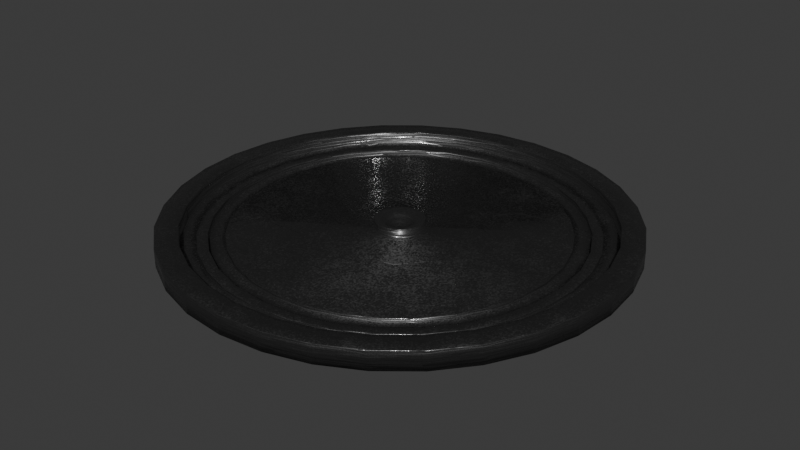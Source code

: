# Source: Exit_Pedastal.blend  (saved by Blender 4.1.24; exported with 4.5.12 LTS)
import bpy
from mathutils import Matrix  # noqa: F401  (used for matrix-valued properties, if any)

bpy.ops.wm.read_factory_settings(use_empty=True)
scene = bpy.context.scene
scene.name = 'Scene'

# ---- collections
col_collection = bpy.data.collections.new('Collection'); scene.collection.children.link(col_collection)

# ---- materials (node trees are filled in below, after node groups)
mat_metal = bpy.data.materials.new('metal')
mat_metal.use_transparent_shadow = False

# ---- material node trees
mat_metal.use_nodes = True; mat_metal.node_tree.nodes.clear()
_N = mat_metal.node_tree.nodes; _L = mat_metal.node_tree.links
n0 = _N.new('ShaderNodeBsdfPrincipled'); n0.name = 'Principled BSDF'; n0.location = (10, 300)
n0.distribution = 'GGX'
n0.subsurface_method = 'BURLEY'
n0.inputs[0].default_value = (0.06301, 0.06301, 0.06301, 1.0)
n0.inputs[1].default_value = 0.8
n0.inputs[3].default_value = 1.45
n0.inputs[13].default_value = 0.8
n0.inputs[27].default_value = (0.0, 0.0, 0.0, 1.0)
n0.inputs[28].default_value = 1.0
n1 = _N.new('ShaderNodeOutputMaterial'); n1.name = 'Material Output'; n1.location = (300, 300)
n2 = _N.new('ShaderNodeBump'); n2.name = 'Bump'; n2.location = (-175, -196)
n2.invert = True
n2.inputs[0].default_value = 0.15
n2.inputs[1].default_value = 1.0
n2.inputs[2].default_value = 1.0
n3 = _N.new('ShaderNodeTexVoronoi'); n3.name = 'Voronoi Texture'; n3.location = (-629, -194)
n3.inputs[2].default_value = 8.0
n4 = _N.new('ShaderNodeValToRGB'); n4.name = 'ColorRamp'; n4.location = (-455, -191)
while len(n4.color_ramp.elements) > 1: n4.color_ramp.elements.remove(n4.color_ramp.elements[-1])
n4.color_ramp.elements[0].position = 0.0; n4.color_ramp.elements[0].color = (0.0, 0.0, 0.0, 1.0)
_e = n4.color_ramp.elements.new(1.0); _e.color = (1.0, 1.0, 1.0, 1.0)
n5 = _N.new('ShaderNodeTexNoise'); n5.name = 'Noise Texture'; n5.location = (-649, 371)
n5.inputs[2].default_value = 15.0
n6 = _N.new('ShaderNodeMix'); n6.name = 'Mix'; n6.location = (-455, 175)
n6.data_type = 'RGBA'
n7 = _N.new('ShaderNodeTexVoronoi'); n7.name = 'Voronoi Texture.001'; n7.location = (-653, 134)
n7.inputs[2].default_value = 350.0
n8 = _N.new('ShaderNodeValToRGB'); n8.name = 'ColorRamp.001'; n8.location = (-285, 178)
while len(n8.color_ramp.elements) > 1: n8.color_ramp.elements.remove(n8.color_ramp.elements[-1])
n8.color_ramp.elements[0].position = 0.2091; n8.color_ramp.elements[0].color = (0.0, 0.0, 0.0, 1.0)
_e = n8.color_ramp.elements.new(1.0); _e.color = (1.0, 1.0, 1.0, 1.0)
_L.new(n0.outputs[0], n1.inputs[0])
_L.new(n3.outputs[1], n4.inputs[0])
_L.new(n4.outputs[0], n2.inputs[3])
_L.new(n2.outputs[0], n0.inputs[5])
_L.new(n5.outputs[1], n6.inputs[6])
_L.new(n7.outputs[1], n6.inputs[7])
_L.new(n6.outputs[2], n8.inputs[0])
_L.new(n8.outputs[0], n0.inputs[2])
n1.is_active_output = True

# ---- world
world_world = bpy.data.worlds.new('World'); scene.world = world_world
world_world.use_nodes = True; world_world.node_tree.nodes.clear()
_N = world_world.node_tree.nodes; _L = world_world.node_tree.links
n0 = _N.new('ShaderNodeOutputWorld'); n0.name = 'World Output'; n0.location = (300, 300)
n1 = _N.new('ShaderNodeBackground'); n1.name = 'Background'; n1.location = (10, 300)
n1.inputs[0].default_value = (0.05088, 0.05088, 0.05088, 1.0)
_L.new(n1.outputs[0], n0.inputs[0])
n0.is_active_output = True
world_world.color = (0.05088, 0.05088, 0.05088)
world_world.use_sun_shadow = False
world_world.sun_shadow_jitter_overblur = 0.0

# ---- meshes
me_cylinder_001 = bpy.data.meshes.new('Cylinder.001')
me_cylinder_001.from_pydata([(7.451e-09, 1.5, -2.98e-08), (0.2926, 1.471, -2.98e-08), (0.574, 1.386, -2.98e-08), (0.8334, 1.247, -2.98e-08), (1.061, 1.061, -2.98e-08), (1.247, 0.8334, -2.98e-08), (1.386, 0.574, -2.98e-08), (1.471, 0.2926, -2.98e-08), (1.5, -2.98e-08, -2.98e-08), (1.471, -0.2926, -2.98e-08), (1.386, -0.574, -2.98e-08), (1.247, -0.8334, -2.98e-08), (1.061, -1.061, -2.98e-08), (0.8334, -1.247, -2.98e-08), (0.574, -1.386, -2.98e-08), (0.2926, -1.471, -2.98e-08), (7.451e-09, -1.5, -2.98e-08), (-0.2926, -1.471, -2.98e-08), (-0.574, -1.386, -2.98e-08), (-0.8334, -1.247, -2.98e-08), (-1.061, -1.061, -2.98e-08), (-1.247, -0.8334, -2.98e-08), (-1.386, -0.574, -2.98e-08), (-1.471, -0.2926, -2.98e-08), (-1.5, -2.98e-08, -2.98e-08), (-1.471, 0.2926, -2.98e-08), (-1.386, 0.574, -2.98e-08), (-1.247, 0.8334, -2.98e-08), (-1.061, 1.061, -2.98e-08), (-0.8334, 1.247, -2.98e-08), (-0.574, 1.386, -2.98e-08), (-0.2926, 1.471, -2.98e-08), (6.714e-09, 1.352, 0.03448), (0.2637, 1.326, 0.03448), (0.5172, 1.249, 0.03448), (0.7509, 1.124, 0.03448), (0.9557, 0.9557, 0.03448), (1.124, 0.7509, 0.03448), (1.249, 0.5172, 0.03448), (1.326, 0.2637, 0.03448), (1.352, -2.685e-08, 0.03448), (1.326, -0.2637, 0.03448), (1.249, -0.5172, 0.03448), (1.124, -0.7509, 0.03448), (0.9557, -0.9557, 0.03448), (0.7509, -1.124, 0.03448), (0.5172, -1.249, 0.03448), (0.2637, -1.326, 0.03448), (6.714e-09, -1.352, 0.03448), (-0.2637, -1.326, 0.03448), (-0.5172, -1.249, 0.03448), (-0.7509, -1.124, 0.03448), (-0.9557, -0.9557, 0.03448), (-1.124, -0.7509, 0.03448), (-1.249, -0.5172, 0.03448), (-1.326, -0.2637, 0.03448), (-1.352, -2.685e-08, 0.03448), (-1.326, 0.2637, 0.03448), (-1.249, 0.5172, 0.03448), (-1.124, 0.7509, 0.03448), (-0.9557, 0.9557, 0.03448), (-0.7509, 1.124, 0.03448), (-0.5172, 1.249, 0.03448), (-0.2637, 1.326, 0.03448), (4.845e-09, 1.252, 0.03448), (0.2442, 1.228, 0.03448), (0.4791, 1.157, 0.03448), (0.6955, 1.041, 0.03448), (0.8853, 0.8853, 0.03448), (1.041, 0.6955, 0.03448), (1.157, 0.4791, 0.03448), (1.228, 0.2442, 0.03448), (1.252, -2.707e-08, 0.03448), (1.228, -0.2442, 0.03448), (1.157, -0.4791, 0.03448), (1.041, -0.6955, 0.03448), (0.8853, -0.8853, 0.03448), (0.6955, -1.041, 0.03448), (0.4791, -1.157, 0.03448), (0.2442, -1.228, 0.03448), (4.845e-09, -1.252, 0.03448), (-0.2442, -1.228, 0.03448), (-0.4791, -1.157, 0.03448), (-0.6955, -1.041, 0.03448), (-0.8853, -0.8853, 0.03448), (-1.041, -0.6955, 0.03448), (-1.157, -0.4791, 0.03448), (-1.228, -0.2442, 0.03448), (-1.252, -2.707e-08, 0.03448), (-1.228, 0.2442, 0.03448), (-1.157, 0.4791, 0.03448), (-1.041, 0.6955, 0.03448), (-0.8853, 0.8853, 0.03448), (-0.6955, 1.041, 0.03448), (-0.4791, 1.157, 0.03448), (-0.2442, 1.228, 0.03448), (4.541e-09, 1.18, 0.02551), (0.2303, 1.158, 0.02551), (0.4517, 1.091, 0.02551), (0.6558, 0.9814, 0.02551), (0.8347, 0.8347, 0.02551), (0.9814, 0.6558, 0.02551), (1.091, 0.4517, 0.02551), (1.158, 0.2303, 0.02551), (1.18, -2.68e-08, 0.02551), (1.158, -0.2303, 0.02551), (1.091, -0.4517, 0.02551), (0.9814, -0.6558, 0.02551), (0.8347, -0.8347, 0.02551), (0.6558, -0.9814, 0.02551), (0.4517, -1.091, 0.02551), (0.2303, -1.158, 0.02551), (4.541e-09, -1.18, 0.02551), (-0.2303, -1.158, 0.02551), (-0.4517, -1.091, 0.02551), (-0.6558, -0.9814, 0.02551), (-0.8347, -0.8347, 0.02551), (-0.9814, -0.6558, 0.02551), (-1.091, -0.4517, 0.02551), (-1.158, -0.2303, 0.02551), (-1.18, -2.68e-08, 0.02551), (-1.158, 0.2303, 0.02551), (-1.091, 0.4517, 0.02551), (-0.9814, 0.6558, 0.02551), (-0.8347, 0.8347, 0.02551), (-0.6558, 0.9814, 0.02551), (-0.4517, 1.091, 0.02551), (-0.2303, 1.158, 0.02551), (3.907e-09, 1.078, 0.02551), (0.2104, 1.058, 0.02551), (0.4126, 0.9962, 0.02551), (0.5991, 0.8966, 0.02551), (0.7625, 0.7625, 0.02551), (0.8966, 0.5991, 0.02551), (0.9962, 0.4126, 0.02551), (1.058, 0.2104, 0.02551), (1.078, -2.706e-08, 0.02551), (1.058, -0.2104, 0.02551), (0.9962, -0.4126, 0.02551), (0.8966, -0.5991, 0.02551), (0.7625, -0.7625, 0.02551), (0.5991, -0.8966, 0.02551), (0.4126, -0.9962, 0.02551), (0.2104, -1.058, 0.02551), (3.907e-09, -1.078, 0.02551), (-0.2104, -1.058, 0.02551), (-0.4126, -0.9962, 0.02551), (-0.5991, -0.8966, 0.02551), (-0.7625, -0.7625, 0.02551), (-0.8966, -0.5991, 0.02551), (-0.9962, -0.4126, 0.02551), (-1.058, -0.2104, 0.02551), (-1.078, -2.706e-08, 0.02551), (-1.058, 0.2104, 0.02551), (-0.9962, 0.4126, 0.02551), (-0.8966, 0.5991, 0.02551), (-0.7625, 0.7625, 0.02551), (-0.5991, 0.8966, 0.02551), (-0.4126, 0.9962, 0.02551), (-0.2104, 1.058, 0.02551), (-8.523e-09, 0.1614, 0.05192), (0.03148, 0.1583, 0.05192), (0.06175, 0.1491, 0.05192), (0.08965, 0.1342, 0.05192), (0.1141, 0.1141, 0.05192), (0.1342, 0.08965, 0.05192), (0.1491, 0.06175, 0.05192), (0.1583, 0.03148, 0.05192), (0.1614, -2.939e-08, 0.05192), (0.1583, -0.03148, 0.05192), (0.1491, -0.06175, 0.05192), (0.1342, -0.08965, 0.05192), (0.1141, -0.1141, 0.05192), (0.08965, -0.1342, 0.05192), (0.06175, -0.1491, 0.05192), (0.03148, -0.1583, 0.05192), (-8.523e-09, -0.1614, 0.05192), (-0.03148, -0.1583, 0.05192), (-0.06175, -0.1491, 0.05192), (-0.08965, -0.1342, 0.05192), (-0.1141, -0.1141, 0.05192), (-0.1342, -0.08965, 0.05192), (-0.1491, -0.06175, 0.05192), (-0.1583, -0.03148, 0.05192), (-0.1614, -2.939e-08, 0.05192), (-0.1583, 0.03148, 0.05192), (-0.1491, 0.06175, 0.05192), (-0.1342, 0.08965, 0.05192), (-0.1141, 0.1141, 0.05192), (-0.08965, 0.1342, 0.05192), (-0.06175, 0.1491, 0.05192), (-0.03148, 0.1583, 0.05192), (-1.007e-08, 0.09173, 0.09434), (0.01789, 0.08996, 0.09434), (0.0351, 0.08474, 0.09434), (0.05096, 0.07627, 0.09434), (0.06486, 0.06486, 0.09434), (0.07627, 0.05096, 0.09434), (0.08474, 0.0351, 0.09434), (0.08996, 0.01789, 0.09434), (0.09173, -2.957e-08, 0.09434), (0.08996, -0.01789, 0.09434), (0.08474, -0.0351, 0.09434), (0.07627, -0.05096, 0.09434), (0.06486, -0.06486, 0.09434), (0.05096, -0.07627, 0.09434), (0.0351, -0.08474, 0.09434), (0.01789, -0.08996, 0.09434), (-1.007e-08, -0.09173, 0.09434), (-0.01789, -0.08996, 0.09434), (-0.0351, -0.08474, 0.09434), (-0.05096, -0.07627, 0.09434), (-0.06486, -0.06486, 0.09434), (-0.07627, -0.05096, 0.09434), (-0.08474, -0.0351, 0.09434), (-0.08996, -0.01789, 0.09434), (-0.09173, -2.957e-08, 0.09434), (-0.08996, 0.01789, 0.09434), (-0.08474, 0.0351, 0.09434), (-0.07627, 0.05096, 0.09434), (-0.06486, 0.06486, 0.09434), (-0.05096, 0.07627, 0.09434), (-0.0351, 0.08474, 0.09434), (-0.01789, 0.08996, 0.09434), (-1.137e-08, 0.03927, 0.05774), (0.007662, 0.03852, 0.05774), (0.01503, 0.03628, 0.05774), (0.02182, 0.03265, 0.05774), (0.02777, 0.02777, 0.05774), (0.03265, 0.02182, 0.05774), (0.03628, 0.01503, 0.05774), (0.03852, 0.007661, 0.05774), (0.03927, -3.037e-08, 0.05774), (0.03852, -0.007662, 0.05774), (0.03628, -0.01503, 0.05774), (0.03265, -0.02182, 0.05774), (0.02777, -0.02777, 0.05774), (0.02182, -0.03265, 0.05774), (0.01503, -0.03628, 0.05774), (0.007662, -0.03852, 0.05774), (-1.137e-08, -0.03927, 0.05774), (-0.007662, -0.03852, 0.05774), (-0.01503, -0.03628, 0.05774), (-0.02182, -0.03265, 0.05774), (-0.02777, -0.02777, 0.05774), (-0.03265, -0.02182, 0.05774), (-0.03628, -0.01503, 0.05774), (-0.03852, -0.007662, 0.05774), (-0.03927, -3.037e-08, 0.05774), (-0.03852, 0.007661, 0.05774), (-0.03628, 0.01503, 0.05774), (-0.03265, 0.02182, 0.05774), (-0.02777, 0.02777, 0.05774), (-0.02182, 0.03265, 0.05774), (-0.01503, 0.03628, 0.05774), (-0.007662, 0.03852, 0.05774), (-8.523e-09, 0.1614, 0.1115), (-8.621e-09, 0.1569, 0.1147), (0.03062, 0.1539, 0.1147), (0.03148, 0.1583, 0.1115), (0.06006, 0.145, 0.1147), (0.06175, 0.1491, 0.1115), (0.08719, 0.1305, 0.1147), (0.08965, 0.1342, 0.1115), (0.111, 0.111, 0.1147), (0.1141, 0.1141, 0.1115), (0.1305, 0.08719, 0.1147), (0.1342, 0.08965, 0.1115), (0.1539, 0.03062, 0.1147), (0.1583, 0.03148, 0.1115), (0.1569, -2.94e-08, 0.1147), (0.1614, -2.939e-08, 0.1115), (0.1539, -0.03062, 0.1147), (0.1583, -0.03148, 0.1115), (0.145, -0.06006, 0.1147), (0.1491, -0.06175, 0.1115), (0.1305, -0.08719, 0.1147), (0.1342, -0.08965, 0.1115), (0.111, -0.111, 0.1147), (0.1141, -0.1141, 0.1115), (0.08719, -0.1305, 0.1147), (0.08965, -0.1342, 0.1115), (0.06006, -0.145, 0.1147), (0.06175, -0.1491, 0.1115), (0.03062, -0.1539, 0.1147), (0.03148, -0.1583, 0.1115), (-8.621e-09, -0.1569, 0.1147), (-8.523e-09, -0.1614, 0.1115), (-0.03062, -0.1539, 0.1147), (-0.03148, -0.1583, 0.1115), (-0.08719, -0.1305, 0.1147), (-0.08965, -0.1342, 0.1115), (-0.111, -0.111, 0.1147), (-0.1141, -0.1141, 0.1115), (-0.145, -0.06006, 0.1147), (-0.1491, -0.06175, 0.1115), (-0.1539, -0.03062, 0.1147), (-0.1583, -0.03148, 0.1115), (-0.1569, -2.94e-08, 0.1147), (-0.1614, -2.939e-08, 0.1115), (-0.1539, 0.03062, 0.1147), (-0.1583, 0.03148, 0.1115), (-0.145, 0.06006, 0.1147), (-0.1491, 0.06175, 0.1115), (-0.1305, 0.08719, 0.1147), (-0.1342, 0.08965, 0.1115), (-0.111, 0.111, 0.1147), (-0.1141, 0.1141, 0.1115), (-0.08719, 0.1305, 0.1147), (-0.08965, 0.1342, 0.1115), (-0.06006, 0.145, 0.1147), (-0.06175, 0.1491, 0.1115), (-0.03062, 0.1539, 0.1147), (-0.03148, 0.1583, 0.1115), (7.451e-09, 1.5, 0.1212), (7.429e-09, 1.496, 0.1256), (0.2918, 1.467, 0.1256), (0.2926, 1.471, 0.1212), (0.5723, 1.382, 0.1256), (0.574, 1.386, 0.1212), (0.8309, 1.244, 0.1256), (0.8334, 1.247, 0.1212), (1.058, 1.058, 0.1256), (1.061, 1.061, 0.1212), (1.244, 0.8309, 0.1256), (1.247, 0.8334, 0.1212), (1.382, 0.5723, 0.1256), (1.386, 0.574, 0.1212), (1.467, 0.2918, 0.1256), (1.471, 0.2926, 0.1212), (1.496, -2.971e-08, 0.1256), (1.5, -2.98e-08, 0.1212), (1.467, -0.2918, 0.1256), (1.471, -0.2926, 0.1212), (1.382, -0.5723, 0.1256), (1.386, -0.574, 0.1212), (1.244, -0.8309, 0.1256), (1.247, -0.8334, 0.1212), (1.058, -1.058, 0.1256), (1.061, -1.061, 0.1212), (0.8309, -1.244, 0.1256), (0.8334, -1.247, 0.1212), (0.5723, -1.382, 0.1256), (0.574, -1.386, 0.1212), (0.2918, -1.467, 0.1256), (0.2926, -1.471, 0.1212), (7.429e-09, -1.496, 0.1256), (7.451e-09, -1.5, 0.1212), (-0.2918, -1.467, 0.1256), (-0.2926, -1.471, 0.1212), (-0.5723, -1.382, 0.1256), (-0.574, -1.386, 0.1212), (-0.8309, -1.244, 0.1256), (-0.8334, -1.247, 0.1212), (-1.058, -1.058, 0.1256), (-1.061, -1.061, 0.1212), (-1.244, -0.8309, 0.1256), (-1.247, -0.8334, 0.1212), (-1.382, -0.5723, 0.1256), (-1.386, -0.574, 0.1212), (-1.467, -0.2918, 0.1256), (-1.471, -0.2926, 0.1212), (-1.496, -2.971e-08, 0.1256), (-1.5, -2.98e-08, 0.1212), (-1.382, 0.5723, 0.1256), (-1.386, 0.574, 0.1212), (-1.244, 0.8309, 0.1256), (-1.247, 0.8334, 0.1212), (-1.058, 1.058, 0.1256), (-1.061, 1.061, 0.1212), (-0.8309, 1.244, 0.1256), (-0.8334, 1.247, 0.1212), (-0.5723, 1.382, 0.1256), (-0.574, 1.386, 0.1212), (-0.2918, 1.467, 0.1256), (-0.2926, 1.471, 0.1212), (6.736e-09, 1.356, 0.1256), (6.714e-09, 1.352, 0.1212), (0.2637, 1.326, 0.1212), (0.2646, 1.33, 0.1256), (0.5172, 1.249, 0.1212), (0.5189, 1.253, 0.1256), (0.7509, 1.124, 0.1212), (0.7534, 1.128, 0.1256), (0.9557, 0.9557, 0.1212), (0.9589, 0.9589, 0.1256), (1.124, 0.7509, 0.1212), (1.128, 0.7534, 0.1256), (1.249, 0.5172, 0.1212), (1.253, 0.5189, 0.1256), (1.326, 0.2637, 0.1212), (1.33, 0.2646, 0.1256), (1.352, -2.685e-08, 0.1212), (1.356, -2.694e-08, 0.1256), (1.326, -0.2637, 0.1212), (1.33, -0.2646, 0.1256), (1.249, -0.5172, 0.1212), (1.253, -0.5189, 0.1256), (1.124, -0.7509, 0.1212), (1.128, -0.7534, 0.1256), (0.9557, -0.9557, 0.1212), (0.9589, -0.9589, 0.1256), (0.7509, -1.124, 0.1212), (0.7534, -1.128, 0.1256), (0.5172, -1.249, 0.1212), (0.5189, -1.253, 0.1256), (0.2637, -1.326, 0.1212), (0.2646, -1.33, 0.1256), (-0.2637, -1.326, 0.1212), (-0.2646, -1.33, 0.1256), (-0.5172, -1.249, 0.1212), (-0.5189, -1.253, 0.1256), (-0.7509, -1.124, 0.1212), (-0.7534, -1.128, 0.1256), (-0.9557, -0.9557, 0.1212), (-0.9589, -0.9589, 0.1256), (-1.124, -0.7509, 0.1212), (-1.128, -0.7534, 0.1256), (-1.249, -0.5172, 0.1212), (-1.253, -0.5189, 0.1256), (-1.326, -0.2637, 0.1212), (-1.33, -0.2646, 0.1256), (-1.352, -2.685e-08, 0.1212), (-1.356, -2.694e-08, 0.1256), (-1.326, 0.2637, 0.1212), (-1.33, 0.2646, 0.1256), (-1.249, 0.5172, 0.1212), (-1.253, 0.5189, 0.1256), (-1.124, 0.7509, 0.1212), (-1.128, 0.7534, 0.1256), (-0.9557, 0.9557, 0.1212), (-0.9589, 0.9589, 0.1256), (-0.7509, 1.124, 0.1212), (-0.7534, 1.128, 0.1256), (-0.5172, 1.249, 0.1212), (-0.5189, 1.253, 0.1256), (-0.2637, 1.326, 0.1212), (-0.2646, 1.33, 0.1256), (4.845e-09, 1.252, 0.05921), (4.831e-09, 1.249, 0.0624), (0.2436, 1.225, 0.0624), (0.2442, 1.228, 0.05921), (0.4779, 1.154, 0.0624), (0.4791, 1.157, 0.05921), (0.6938, 1.038, 0.0624), (0.6955, 1.041, 0.05921), (0.883, 0.883, 0.0624), (0.8853, 0.8853, 0.05921), (1.038, 0.6938, 0.0624), (1.041, 0.6955, 0.05921), (1.154, 0.4779, 0.0624), (1.157, 0.4791, 0.05921), (1.225, 0.2436, 0.0624), (1.228, 0.2442, 0.05921), (1.249, -2.706e-08, 0.0624), (1.252, -2.707e-08, 0.05921), (1.225, -0.2436, 0.0624), (1.228, -0.2442, 0.05921), (1.154, -0.4779, 0.0624), (1.157, -0.4791, 0.05921), (1.038, -0.6938, 0.0624), (1.041, -0.6955, 0.05921), (0.883, -0.883, 0.0624), (0.8853, -0.8853, 0.05921), (0.6938, -1.038, 0.0624), (0.6955, -1.041, 0.05921), (0.4779, -1.154, 0.0624), (0.4791, -1.157, 0.05921), (0.2436, -1.225, 0.0624), (0.2442, -1.228, 0.05921), (4.831e-09, -1.249, 0.0624), (4.845e-09, -1.252, 0.05921), (-0.2436, -1.225, 0.0624), (-0.2442, -1.228, 0.05921), (-0.4779, -1.154, 0.0624), (-0.4791, -1.157, 0.05921), (-0.6938, -1.038, 0.0624), (-0.6955, -1.041, 0.05921), (-0.883, -0.883, 0.0624), (-0.8853, -0.8853, 0.05921), (-1.038, -0.6938, 0.0624), (-1.041, -0.6955, 0.05921), (-1.154, -0.4779, 0.0624), (-1.157, -0.4791, 0.05921), (-1.225, -0.2436, 0.0624), (-1.228, -0.2442, 0.05921), (-1.249, -2.706e-08, 0.0624), (-1.252, -2.707e-08, 0.05921), (-1.225, 0.2436, 0.0624), (-1.228, 0.2442, 0.05921), (-1.154, 0.4779, 0.0624), (-1.157, 0.4791, 0.05921), (-1.038, 0.6938, 0.0624), (-1.041, 0.6955, 0.05921), (-0.883, 0.883, 0.0624), (-0.8853, 0.8853, 0.05921), (-0.6938, 1.038, 0.0624), (-0.6955, 1.041, 0.05921), (-0.4779, 1.154, 0.0624), (-0.4791, 1.157, 0.05921), (-0.2436, 1.225, 0.0624), (-0.2442, 1.228, 0.05921), (4.555e-09, 1.184, 0.0624), (4.541e-09, 1.18, 0.05921), (0.2303, 1.158, 0.05921), (0.2309, 1.161, 0.0624), (0.4517, 1.091, 0.05921), (0.4529, 1.093, 0.0624), (0.6558, 0.9814, 0.05921), (0.6576, 0.9841, 0.0624), (0.8347, 0.8347, 0.05921), (0.8369, 0.8369, 0.0624), (0.9814, 0.6558, 0.05921), (0.9841, 0.6576, 0.0624), (1.091, 0.4517, 0.05921), (1.093, 0.4529, 0.0624), (1.158, 0.2303, 0.05921), (1.161, 0.2309, 0.0624), (1.18, -2.68e-08, 0.05921), (1.184, -2.681e-08, 0.0624), (1.158, -0.2303, 0.05921), (1.161, -0.2309, 0.0624), (1.091, -0.4517, 0.05921), (1.093, -0.4529, 0.0624), (0.9814, -0.6558, 0.05921), (0.9841, -0.6576, 0.0624), (0.8347, -0.8347, 0.05921), (0.8369, -0.8369, 0.0624), (0.6558, -0.9814, 0.05921), (0.6576, -0.9841, 0.0624), (0.4517, -1.091, 0.05921), (0.4529, -1.093, 0.0624), (0.2303, -1.158, 0.05921), (0.2309, -1.161, 0.0624), (4.541e-09, -1.18, 0.05921), (4.555e-09, -1.184, 0.0624), (-0.2303, -1.158, 0.05921), (-0.2309, -1.161, 0.0624), (-0.4517, -1.091, 0.05921), (-0.4529, -1.093, 0.0624), (-0.6558, -0.9814, 0.05921), (-0.6576, -0.9841, 0.0624), (-0.8347, -0.8347, 0.05921), (-0.8369, -0.8369, 0.0624), (-0.9814, -0.6558, 0.05921), (-0.9841, -0.6576, 0.0624), (-1.091, -0.4517, 0.05921), (-1.093, -0.4529, 0.0624), (-1.158, -0.2303, 0.05921), (-1.161, -0.2309, 0.0624), (-1.18, -2.68e-08, 0.05921), (-1.184, -2.681e-08, 0.0624), (-1.158, 0.2303, 0.05921), (-1.161, 0.2309, 0.0624), (-1.091, 0.4517, 0.05921), (-1.093, 0.4529, 0.0624), (-0.9814, 0.6558, 0.05921), (-0.9841, 0.6576, 0.0624), (-0.8347, 0.8347, 0.05921), (-0.8369, 0.8369, 0.0624), (-0.6558, 0.9814, 0.05921), (-0.6576, 0.9841, 0.0624), (-0.4517, 1.091, 0.05921), (-0.4529, 1.093, 0.0624), (-0.2303, 1.158, 0.05921), (-0.2309, 1.161, 0.0624), (3.907e-09, 1.078, 0.04741), (3.845e-09, 1.074, 0.05192), (0.2095, 1.053, 0.05192), (0.2104, 1.058, 0.04741), (0.4109, 0.992, 0.05192), (0.4126, 0.9962, 0.04741), (0.5965, 0.8928, 0.05192), (0.5991, 0.8966, 0.04741), (0.7593, 0.7593, 0.05192), (0.7625, 0.7625, 0.04741), (0.992, 0.4109, 0.05192), (0.9962, 0.4126, 0.04741), (1.053, 0.2095, 0.05192), (1.058, 0.2104, 0.04741), (1.074, -2.707e-08, 0.05192), (1.078, -2.706e-08, 0.04741), (1.053, -0.2095, 0.05192), (1.058, -0.2104, 0.04741), (0.992, -0.4109, 0.05192), (0.9962, -0.4126, 0.04741), (0.8928, -0.5965, 0.05192), (0.8966, -0.5991, 0.04741), (0.7593, -0.7593, 0.05192), (0.7625, -0.7625, 0.04741), (0.5965, -0.8928, 0.05192), (0.5991, -0.8966, 0.04741), (0.4109, -0.992, 0.05192), (0.4126, -0.9962, 0.04741), (0.2095, -1.053, 0.05192), (0.2104, -1.058, 0.04741), (3.845e-09, -1.074, 0.05192), (3.907e-09, -1.078, 0.04741), (-0.2095, -1.053, 0.05192), (-0.2104, -1.058, 0.04741), (-0.4109, -0.992, 0.05192), (-0.4126, -0.9962, 0.04741), (-0.5965, -0.8928, 0.05192), (-0.5991, -0.8966, 0.04741), (-0.7593, -0.7593, 0.05192), (-0.7625, -0.7625, 0.04741), (-0.8928, -0.5965, 0.05192), (-0.8966, -0.5991, 0.04741), (-0.992, -0.4109, 0.05192), (-0.9962, -0.4126, 0.04741), (-1.053, -0.2095, 0.05192), (-1.058, -0.2104, 0.04741), (-1.074, -2.707e-08, 0.05192), (-1.078, -2.706e-08, 0.04741), (-1.053, 0.2095, 0.05192), (-1.058, 0.2104, 0.04741), (-0.992, 0.4109, 0.05192), (-0.9962, 0.4126, 0.04741), (-0.8928, 0.5965, 0.05192), (-0.8966, 0.5991, 0.04741), (-0.7593, 0.7593, 0.05192), (-0.7625, 0.7625, 0.04741), (-0.5965, 0.8928, 0.05192), (-0.5991, 0.8966, 0.04741), (-0.4109, 0.992, 0.05192), (-0.4126, 0.9962, 0.04741), (-0.2095, 1.053, 0.05192), (-0.2104, 1.058, 0.04741), (-1.461, 0.3117, 0.1256), (-1.469, 0.271, 0.1256), (-1.446, 0.2877, 0.1256), (-1.473, 0.2719, 0.1212), (-1.465, 0.3126, 0.1212), (-1.471, 0.2926, 0.1004), (-0.006619, -1.351, 0.1212), (0.006619, -1.351, 0.1212), (6.714e-09, -1.352, 0.1146), (0.006619, -1.355, 0.1256), (-0.006619, -1.355, 0.1256), (6.769e-09, -1.363, 0.1256), (0.8962, 0.5901, 0.05192), (0.8882, 0.6022, 0.05192), (0.8868, 0.5925, 0.05192), (0.8919, 0.6047, 0.04741), (0.9, 0.5926, 0.04741), (0.8966, 0.5991, 0.04014), (0.1456, 0.05804, 0.1147), (0.144, 0.06191, 0.1147), (0.1431, 0.05929, 0.1141), (0.1481, 0.06361, 0.1115), (0.1497, 0.05973, 0.1115), (0.1491, 0.06175, 0.1094), (-0.06257, -0.1437, 0.1147), (-0.05734, -0.1458, 0.1147), (-0.05902, -0.1425, 0.1138), (-0.05903, -0.1499, 0.1115), (-0.06426, -0.1477, 0.1115), (-0.06175, -0.1491, 0.1086), (-0.134, -0.0806, 0.1147), (-0.1257, -0.09297, 0.1147), (-0.1246, -0.08324, 0.1125), (-0.1294, -0.09543, 0.1115), (-0.1377, -0.08305, 0.1115), (-0.1342, -0.08965, 0.104)], [], [(31, 375, 314, 0), (318, 316, 379, 381), (320, 318, 381, 383), (322, 320, 383, 385), (324, 322, 385, 387), (326, 324, 387, 389), (328, 326, 389, 391), (330, 328, 391, 393), (332, 330, 393, 395), (334, 332, 395, 397), (336, 334, 397, 399), (338, 336, 399, 401), (340, 338, 401, 403), (342, 340, 403, 405), (344, 342, 405, 407), (348, 346, 639, 638, 409), (350, 348, 409, 411), (352, 350, 411, 413), (354, 352, 413, 415), (356, 354, 415, 417), (358, 356, 417, 419), (360, 358, 419, 421), (362, 360, 421, 423), (24, 363, 631, 633, 25), (631, 363, 362, 629), (366, 364, 427, 429), (368, 366, 429, 431), (370, 368, 431, 433), (372, 370, 433, 435), (4, 323, 325, 5), (374, 372, 435, 437), (315, 374, 437, 376), (0, 1, 2, 3, 4, 5, 6, 7, 8, 9, 10, 11, 12, 13, 14, 15, 16, 17, 18, 19, 20, 21, 22, 23, 24, 25, 26, 27, 28, 29, 30, 31), (13, 341, 343, 14), (22, 359, 361, 23), (378, 377, 32, 33), (9, 333, 335, 10), (18, 351, 353, 19), (27, 367, 369, 28), (5, 325, 327, 6), (14, 343, 345, 15), (23, 361, 363, 24), (0, 314, 317, 1), (1, 317, 319, 2), (10, 335, 337, 11), (19, 353, 355, 20), (28, 369, 371, 29), (6, 327, 329, 7), (15, 345, 347, 16), (25, 633, 632, 365, 26), (2, 319, 321, 3), (11, 337, 339, 12), (20, 355, 357, 21), (29, 371, 373, 30), (7, 329, 331, 8), (16, 347, 349, 17), (3, 321, 323, 4), (12, 339, 341, 13), (21, 357, 359, 22), (30, 373, 375, 31), (8, 331, 333, 9), (17, 349, 351, 18), (26, 365, 367, 27), (422, 420, 55, 56), (398, 396, 42, 43), (424, 422, 56, 57), (400, 398, 43, 44), (426, 424, 57, 58), (402, 400, 44, 45), (428, 426, 58, 59), (404, 402, 45, 46), (430, 428, 59, 60), (406, 404, 46, 47), (377, 436, 63, 32), (432, 430, 60, 61), (346, 344, 407, 637, 639), (382, 380, 34, 35), (434, 432, 61, 62), (637, 407, 406, 635), (384, 382, 35, 36), (436, 434, 62, 63), (410, 408, 49, 50), (386, 384, 36, 37), (412, 410, 50, 51), (388, 386, 37, 38), (380, 378, 33, 34), (414, 412, 51, 52), (390, 388, 38, 39), (416, 414, 52, 53), (392, 390, 39, 40), (418, 416, 53, 54), (394, 392, 40, 41), (420, 418, 54, 55), (396, 394, 41, 42), (58, 57, 89, 90), (45, 44, 76, 77), (59, 58, 90, 91), (46, 45, 77, 78), (33, 32, 64, 65), (60, 59, 91, 92), (47, 46, 78, 79), (34, 33, 65, 66), (61, 60, 92, 93), (48, 47, 79, 80), (35, 34, 66, 67), (62, 61, 93, 94), (49, 48, 80, 81), (36, 35, 67, 68), (63, 62, 94, 95), (50, 49, 81, 82), (37, 36, 68, 69), (32, 63, 95, 64), (51, 50, 82, 83), (38, 37, 69, 70), (52, 51, 83, 84), (39, 38, 70, 71), (53, 52, 84, 85), (40, 39, 71, 72), (54, 53, 85, 86), (41, 40, 72, 73), (55, 54, 86, 87), (42, 41, 73, 74), (56, 55, 87, 88), (43, 42, 74, 75), (57, 56, 88, 89), (44, 43, 75, 76), (444, 442, 507, 509), (498, 496, 561, 563), (472, 470, 535, 537), (446, 444, 509, 511), (500, 498, 563, 565), (474, 472, 537, 539), (448, 446, 511, 513), (504, 503, 96, 97), (476, 474, 539, 541), (450, 448, 513, 515), (442, 440, 505, 507), (478, 476, 541, 543), (452, 450, 515, 517), (480, 478, 543, 545), (454, 452, 517, 519), (482, 480, 545, 547), (456, 454, 519, 521), (484, 482, 547, 549), (458, 456, 521, 523), (486, 484, 549, 551), (460, 458, 523, 525), (488, 486, 551, 553), (462, 460, 525, 527), (490, 488, 553, 555), (464, 462, 527, 529), (492, 490, 555, 557), (466, 464, 529, 531), (494, 492, 557, 559), (468, 466, 531, 533), (439, 500, 565, 502), (496, 494, 559, 561), (470, 468, 533, 535), (69, 68, 447, 449), (64, 95, 501, 438), (83, 82, 475, 477), (70, 69, 449, 451), (84, 83, 477, 479), (71, 70, 451, 453), (85, 84, 479, 481), (72, 71, 453, 455), (86, 85, 481, 483), (73, 72, 455, 457), (87, 86, 483, 485), (74, 73, 457, 459), (88, 87, 485, 487), (75, 74, 459, 461), (89, 88, 487, 489), (76, 75, 461, 463), (90, 89, 489, 491), (77, 76, 463, 465), (91, 90, 491, 493), (78, 77, 465, 467), (65, 64, 438, 441), (92, 91, 493, 495), (79, 78, 467, 469), (66, 65, 441, 443), (93, 92, 495, 497), (80, 79, 469, 471), (67, 66, 443, 445), (94, 93, 497, 499), (81, 80, 471, 473), (68, 67, 445, 447), (95, 94, 499, 501), (82, 81, 473, 475), (520, 518, 104, 105), (548, 546, 118, 119), (522, 520, 105, 106), (550, 548, 119, 120), (524, 522, 106, 107), (552, 550, 120, 121), (526, 524, 107, 108), (554, 552, 121, 122), (528, 526, 108, 109), (556, 554, 122, 123), (530, 528, 109, 110), (558, 556, 123, 124), (532, 530, 110, 111), (503, 564, 127, 96), (560, 558, 124, 125), (534, 532, 111, 112), (508, 506, 98, 99), (562, 560, 125, 126), (536, 534, 112, 113), (510, 508, 99, 100), (564, 562, 126, 127), (538, 536, 113, 114), (512, 510, 100, 101), (540, 538, 114, 115), (514, 512, 101, 102), (506, 504, 97, 98), (542, 540, 115, 116), (516, 514, 102, 103), (544, 542, 116, 117), (518, 516, 103, 104), (546, 544, 117, 118), (107, 106, 138, 139), (121, 120, 152, 153), (108, 107, 139, 140), (122, 121, 153, 154), (109, 108, 140, 141), (123, 122, 154, 155), (110, 109, 141, 142), (97, 96, 128, 129), (124, 123, 155, 156), (111, 110, 142, 143), (98, 97, 129, 130), (125, 124, 156, 157), (112, 111, 143, 144), (99, 98, 130, 131), (126, 125, 157, 158), (113, 112, 144, 145), (100, 99, 131, 132), (127, 126, 158, 159), (114, 113, 145, 146), (101, 100, 132, 133), (96, 127, 159, 128), (115, 114, 146, 147), (102, 101, 133, 134), (116, 115, 147, 148), (103, 102, 134, 135), (117, 116, 148, 149), (104, 103, 135, 136), (118, 117, 149, 150), (105, 104, 136, 137), (119, 118, 150, 151), (106, 105, 137, 138), (120, 119, 151, 152), (594, 592, 174, 175), (567, 626, 191, 160), (622, 620, 188, 189), (596, 594, 175, 176), (572, 570, 162, 163), (624, 622, 189, 190), (598, 596, 176, 177), (574, 572, 163, 164), (626, 624, 190, 191), (600, 598, 177, 178), (133, 132, 575, 643, 645), (602, 600, 178, 179), (643, 575, 574, 641), (570, 568, 161, 162), (604, 602, 179, 180), (578, 576, 166, 167), (606, 604, 180, 181), (580, 578, 167, 168), (608, 606, 181, 182), (582, 580, 168, 169), (610, 608, 182, 183), (584, 582, 169, 170), (612, 610, 183, 184), (586, 584, 170, 171), (614, 612, 184, 185), (588, 586, 171, 172), (616, 614, 185, 186), (590, 588, 172, 173), (618, 616, 186, 187), (592, 590, 173, 174), (620, 618, 187, 188), (145, 144, 597, 599), (132, 131, 573, 575), (159, 158, 625, 627), (146, 145, 599, 601), (134, 133, 645, 644, 577), (128, 159, 627, 566), (147, 146, 601, 603), (148, 147, 603, 605), (135, 134, 577, 579), (149, 148, 605, 607), (136, 135, 579, 581), (150, 149, 607, 609), (137, 136, 581, 583), (151, 150, 609, 611), (138, 137, 583, 585), (152, 151, 611, 613), (139, 138, 585, 587), (153, 152, 613, 615), (140, 139, 587, 589), (154, 153, 615, 617), (141, 140, 589, 591), (155, 154, 617, 619), (142, 141, 591, 593), (129, 128, 566, 569), (156, 155, 619, 621), (143, 142, 593, 595), (130, 129, 569, 571), (157, 156, 621, 623), (144, 143, 595, 597), (131, 130, 571, 573), (158, 157, 623, 625), (181, 180, 293, 661, 663), (270, 268, 199, 200), (661, 293, 292, 659), (272, 270, 200, 201), (296, 294, 214, 215), (274, 272, 201, 202), (298, 296, 215, 216), (276, 274, 202, 203), (300, 298, 216, 217), (278, 276, 203, 204), (302, 300, 217, 218), (280, 278, 204, 205), (304, 302, 218, 219), (282, 280, 205, 206), (306, 304, 219, 220), (284, 282, 206, 207), (257, 312, 223, 192), (308, 306, 220, 221), (286, 284, 207, 208), (262, 260, 194, 195), (310, 308, 221, 222), (288, 286, 208, 209), (264, 262, 195, 196), (312, 310, 222, 223), (178, 177, 289, 655, 657), (266, 264, 196, 197), (655, 289, 288, 653), (166, 165, 267, 649, 651), (260, 258, 193, 194), (292, 290, 211, 212), (649, 267, 266, 647), (183, 182, 295, 297), (170, 169, 273, 275), (184, 183, 297, 299), (171, 170, 275, 277), (185, 184, 299, 301), (172, 171, 277, 279), (186, 185, 301, 303), (173, 172, 279, 281), (187, 186, 303, 305), (174, 173, 281, 283), (161, 160, 256, 259), (188, 187, 305, 307), (175, 174, 283, 285), (162, 161, 259, 261), (189, 188, 307, 309), (176, 175, 285, 287), (163, 162, 261, 263), (190, 189, 309, 311), (177, 176, 287, 289), (164, 163, 263, 265), (191, 190, 311, 313), (179, 178, 657, 656, 291), (165, 164, 265, 267), (160, 191, 313, 256), (167, 166, 651, 650, 269), (180, 179, 291, 293), (182, 181, 663, 662, 295), (168, 167, 269, 271), (169, 168, 271, 273), (218, 217, 249, 250), (205, 204, 236, 237), (219, 218, 250, 251), (206, 205, 237, 238), (193, 192, 224, 225), (220, 219, 251, 252), (207, 206, 238, 239), (194, 193, 225, 226), (221, 220, 252, 253), (208, 207, 239, 240), (195, 194, 226, 227), (222, 221, 253, 254), (209, 208, 240, 241), (196, 195, 227, 228), (223, 222, 254, 255), (210, 209, 241, 242), (197, 196, 228, 229), (192, 223, 255, 224), (211, 210, 242, 243), (198, 197, 229, 230), (212, 211, 243, 244), (199, 198, 230, 231), (213, 212, 244, 245), (200, 199, 231, 232), (214, 213, 245, 246), (201, 200, 232, 233), (215, 214, 246, 247), (202, 201, 233, 234), (216, 215, 247, 248), (203, 202, 234, 235), (217, 216, 248, 249), (204, 203, 235, 236), (225, 224, 255, 254, 253, 252, 251, 250, 249, 248, 247, 246, 245, 244, 243, 242, 241, 240, 239, 238, 237, 236, 235, 234, 233, 232, 231, 230, 229, 228, 227, 226), (259, 256, 257, 258), (261, 259, 258, 260), (263, 261, 260, 262), (265, 263, 262, 264), (267, 265, 264, 266), (648, 647, 266, 197, 198), (268, 646, 648, 198, 199), (271, 269, 268, 270), (273, 271, 270, 272), (275, 273, 272, 274), (277, 275, 274, 276), (279, 277, 276, 278), (281, 279, 278, 280), (283, 281, 280, 282), (285, 283, 282, 284), (287, 285, 284, 286), (289, 287, 286, 288), (654, 653, 288, 209, 210), (290, 652, 654, 210, 211), (293, 291, 290, 292), (660, 659, 292, 212, 213), (294, 658, 660, 213, 214), (297, 295, 294, 296), (299, 297, 296, 298), (301, 299, 298, 300), (303, 301, 300, 302), (305, 303, 302, 304), (307, 305, 304, 306), (309, 307, 306, 308), (311, 309, 308, 310), (313, 311, 310, 312), (256, 313, 312, 257), (258, 257, 192, 193), (317, 314, 315, 316), (319, 317, 316, 318), (321, 319, 318, 320), (323, 321, 320, 322), (325, 323, 322, 324), (327, 325, 324, 326), (329, 327, 326, 328), (331, 329, 328, 330), (333, 331, 330, 332), (335, 333, 332, 334), (337, 335, 334, 336), (339, 337, 336, 338), (341, 339, 338, 340), (343, 341, 340, 342), (345, 343, 342, 344), (347, 345, 344, 346), (349, 347, 346, 348), (351, 349, 348, 350), (353, 351, 350, 352), (355, 353, 352, 354), (357, 355, 354, 356), (359, 357, 356, 358), (361, 359, 358, 360), (363, 361, 360, 362), (630, 629, 362, 423, 425), (364, 628, 630, 425, 427), (367, 365, 364, 366), (369, 367, 366, 368), (371, 369, 368, 370), (373, 371, 370, 372), (375, 373, 372, 374), (314, 375, 374, 315), (379, 376, 377, 378), (381, 379, 378, 380), (383, 381, 380, 382), (385, 383, 382, 384), (387, 385, 384, 386), (389, 387, 386, 388), (391, 389, 388, 390), (393, 391, 390, 392), (395, 393, 392, 394), (397, 395, 394, 396), (399, 397, 396, 398), (401, 399, 398, 400), (403, 401, 400, 402), (405, 403, 402, 404), (407, 405, 404, 406), (636, 635, 406, 47, 48), (408, 634, 636, 48, 49), (411, 409, 408, 410), (413, 411, 410, 412), (415, 413, 412, 414), (417, 415, 414, 416), (419, 417, 416, 418), (421, 419, 418, 420), (423, 421, 420, 422), (425, 423, 422, 424), (427, 425, 424, 426), (429, 427, 426, 428), (431, 429, 428, 430), (433, 431, 430, 432), (435, 433, 432, 434), (437, 435, 434, 436), (376, 437, 436, 377), (316, 315, 376, 379), (441, 438, 439, 440), (443, 441, 440, 442), (445, 443, 442, 444), (447, 445, 444, 446), (449, 447, 446, 448), (451, 449, 448, 450), (453, 451, 450, 452), (455, 453, 452, 454), (457, 455, 454, 456), (459, 457, 456, 458), (461, 459, 458, 460), (463, 461, 460, 462), (465, 463, 462, 464), (467, 465, 464, 466), (469, 467, 466, 468), (471, 469, 468, 470), (473, 471, 470, 472), (475, 473, 472, 474), (477, 475, 474, 476), (479, 477, 476, 478), (481, 479, 478, 480), (483, 481, 480, 482), (485, 483, 482, 484), (487, 485, 484, 486), (489, 487, 486, 488), (491, 489, 488, 490), (493, 491, 490, 492), (495, 493, 492, 494), (497, 495, 494, 496), (499, 497, 496, 498), (501, 499, 498, 500), (438, 501, 500, 439), (505, 502, 503, 504), (507, 505, 504, 506), (509, 507, 506, 508), (511, 509, 508, 510), (513, 511, 510, 512), (515, 513, 512, 514), (517, 515, 514, 516), (519, 517, 516, 518), (521, 519, 518, 520), (523, 521, 520, 522), (525, 523, 522, 524), (527, 525, 524, 526), (529, 527, 526, 528), (531, 529, 528, 530), (533, 531, 530, 532), (535, 533, 532, 534), (537, 535, 534, 536), (539, 537, 536, 538), (541, 539, 538, 540), (543, 541, 540, 542), (545, 543, 542, 544), (547, 545, 544, 546), (549, 547, 546, 548), (551, 549, 548, 550), (553, 551, 550, 552), (555, 553, 552, 554), (557, 555, 554, 556), (559, 557, 556, 558), (561, 559, 558, 560), (563, 561, 560, 562), (565, 563, 562, 564), (502, 565, 564, 503), (440, 439, 502, 505), (569, 566, 567, 568), (571, 569, 568, 570), (573, 571, 570, 572), (575, 573, 572, 574), (642, 641, 574, 164, 165), (576, 640, 642, 165, 166), (579, 577, 576, 578), (581, 579, 578, 580), (583, 581, 580, 582), (585, 583, 582, 584), (587, 585, 584, 586), (589, 587, 586, 588), (591, 589, 588, 590), (593, 591, 590, 592), (595, 593, 592, 594), (597, 595, 594, 596), (599, 597, 596, 598), (601, 599, 598, 600), (603, 601, 600, 602), (605, 603, 602, 604), (607, 605, 604, 606), (609, 607, 606, 608), (611, 609, 608, 610), (613, 611, 610, 612), (615, 613, 612, 614), (617, 615, 614, 616), (619, 617, 616, 618), (621, 619, 618, 620), (623, 621, 620, 622), (625, 623, 622, 624), (627, 625, 624, 626), (566, 627, 626, 567), (568, 567, 160, 161), (628, 629, 630), (631, 632, 633), (628, 632, 631, 629), (365, 632, 628, 364), (634, 635, 636), (637, 638, 639), (634, 638, 637, 635), (409, 638, 634, 408), (640, 641, 642), (643, 644, 645), (640, 644, 643, 641), (577, 644, 640, 576), (646, 647, 648), (649, 650, 651), (646, 650, 649, 647), (269, 650, 646, 268), (652, 653, 654), (655, 656, 657), (652, 656, 655, 653), (291, 656, 652, 290), (658, 659, 660), (661, 662, 663), (658, 662, 661, 659), (295, 662, 658, 294)])
me_cylinder_001.polygons.foreach_set('use_smooth', [1, 1, 1, 1, 1, 1, 1, 1, 1, 1, 1, 1, 1, 1, 1, 1, 1, 1, 1, 1, 1, 1, 1, 1, 1, 1, 1, 1, 1, 1, 1, 1, 0, 1, 1, 1, 1, 1, 1, 1, 1, 1, 1, 1, 1, 1, 1, 1, 1, 1, 1, 1, 1, 1, 1, 1, 1, 1, 1, 1, 1, 1, 1, 1, 1, 1, 1, 1, 1, 1, 1, 1, 1, 1, 1, 1, 1, 1, 1, 1, 1, 1, 1, 1, 1, 1, 1, 1, 1, 1, 1, 1, 1, 1, 1, 1, 1, 1, 1, 1, 1, 1, 1, 1, 1, 1, 1, 1, 1, 1, 1, 1, 1, 1, 1, 1, 1, 1, 1, 1, 1, 1, 1, 1, 1, 1, 1, 1, 1, 1, 1, 1, 1, 1, 1, 1, 1, 1, 1, 1, 1, 1, 1, 1, 1, 1, 1, 1, 1, 1, 1, 1, 1, 1, 1, 1, 1, 1, 1, 1, 1, 1, 1, 1, 1, 1, 1, 1, 1, 1, 1, 1, 1, 1, 1, 1, 1, 1, 1, 1, 1, 1, 1, 1, 1, 1, 1, 1, 1, 1, 1, 1, 1, 1, 1, 1, 1, 1, 1, 1, 1, 1, 1, 1, 1, 1, 1, 1, 1, 1, 1, 1, 1, 1, 1, 1, 1, 1, 1, 1, 1, 1, 1, 1, 1, 1, 1, 1, 1, 1, 1, 1, 1, 1, 1, 1, 1, 1, 1, 1, 1, 1, 1, 1, 1, 1, 1, 1, 1, 1, 1, 1, 1, 1, 1, 1, 1, 1, 1, 1, 1, 1, 1, 1, 1, 1, 1, 1, 1, 1, 1, 1, 1, 1, 1, 1, 1, 1, 1, 1, 1, 1, 1, 1, 1, 1, 1, 1, 1, 1, 1, 1, 1, 1, 1, 1, 1, 1, 1, 1, 1, 1, 1, 1, 1, 1, 1, 1, 1, 1, 1, 1, 1, 1, 1, 1, 1, 1, 1, 1, 1, 1, 1, 1, 1, 1, 1, 1, 1, 1, 1, 1, 1, 1, 1, 1, 1, 1, 1, 1, 1, 1, 1, 1, 1, 1, 1, 1, 1, 1, 1, 1, 1, 1, 1, 1, 1, 1, 1, 1, 1, 1, 1, 1, 1, 1, 1, 1, 1, 1, 1, 1, 1, 1, 1, 1, 1, 1, 1, 1, 1, 1, 1, 1, 1, 1, 1, 1, 1, 1, 1, 1, 1, 1, 1, 1, 1, 1, 1, 1, 1, 1, 1, 1, 1, 1, 1, 1, 1, 1, 1, 1, 1, 1, 1, 1, 1, 1, 1, 1, 1, 1, 1, 1, 1, 1, 1, 1, 1, 1, 1, 1, 1, 1, 1, 1, 1, 1, 1, 1, 1, 1, 1, 1, 1, 1, 1, 1, 1, 1, 1, 1, 1, 1, 1, 1, 1, 1, 1, 1, 1, 1, 1, 1, 1, 1, 1, 1, 1, 1, 1, 1, 1, 1, 1, 1, 1, 1, 1, 1, 1, 1, 1, 1, 1, 1, 1, 1, 1, 1, 1, 1, 1, 1, 1, 1, 1, 1, 1, 1, 1, 1, 1, 1, 1, 1, 1, 1, 1, 1, 1, 1, 1, 1, 1, 1, 1, 1, 1, 1, 1, 1, 1, 1, 1, 1, 1, 1, 1, 1, 1, 1, 1, 1, 1, 1, 1, 1, 1, 1, 1, 1, 1, 1, 1, 1, 1, 1, 1, 1, 1, 1, 1, 1, 1, 1, 1, 1, 1, 1, 1, 1, 1, 1, 1, 1, 1, 1, 1, 1, 1, 1, 1, 1, 1, 1, 1, 1, 1, 1, 1, 1, 1, 1, 1, 1, 1, 1, 1, 1, 1, 1, 1, 1, 1, 1, 1, 1, 1, 1, 1, 1, 1, 1, 1, 1, 1, 1, 1, 1, 1, 1, 1, 1, 1, 1, 1, 1, 1, 1, 1, 1, 1, 1, 1, 1, 1, 1])
_uv = me_cylinder_001.uv_layers.new(name='UVMap')
_uv.uv.foreach_set('vector', [0.03125, 0.5, 0.03125, 0.978, 0.0, 0.978, 0.0, 0.5, 0.9375, 1.0, 0.9688, 1.0, 0.9688, 1.0, 0.9375, 1.0, 0.9062, 1.0, 0.9375, 1.0, 0.9375, 1.0, 0.9062, 1.0, 0.875, 1.0, 0.9062, 1.0, 0.9062, 1.0, 0.875, 1.0, 0.8438, 1.0, 0.875, 1.0, 0.875, 1.0, 0.8438, 1.0, 0.8125, 1.0, 0.8438, 1.0, 0.8438, 1.0, 0.8125, 1.0, 0.7812, 1.0, 0.8125, 1.0, 0.8125, 1.0, 0.7812, 1.0, 0.75, 1.0, 0.7812, 1.0, 0.7812, 1.0, 0.75, 1.0, 0.7188, 1.0, 0.75, 1.0, 0.75, 1.0, 0.7188, 1.0, 0.6875, 1.0, 0.7188, 1.0, 0.7188, 1.0, 0.6875, 1.0, 0.6562, 1.0, 0.6875, 1.0, 0.6875, 1.0, 0.6562, 1.0, 0.625, 1.0, 0.6562, 1.0, 0.6562, 1.0, 0.625, 1.0, 0.5938, 1.0, 0.625, 1.0, 0.625, 1.0, 0.5938, 1.0, 0.5625, 1.0, 0.5938, 1.0, 0.5938, 1.0, 0.5625, 1.0, 0.5312, 1.0, 0.5625, 1.0, 0.5625, 1.0, 0.5312, 1.0, 0.4688, 1.0, 0.5, 1.0, 0.5, 1.0, 0.4992, 1.0, 0.4688, 1.0, 0.4375, 1.0, 0.4688, 1.0, 0.4688, 1.0, 0.4375, 1.0, 0.4062, 1.0, 0.4375, 1.0, 0.4375, 1.0, 0.4062, 1.0, 0.375, 1.0, 0.4062, 1.0, 0.4062, 1.0, 0.375, 1.0, 0.3438, 1.0, 0.375, 1.0, 0.375, 1.0, 0.3438, 1.0, 0.3125, 1.0, 0.3438, 1.0, 0.3438, 1.0, 0.3125, 1.0, 0.2812, 1.0, 0.3125, 1.0, 0.3125, 1.0, 0.2812, 1.0, 0.25, 1.0, 0.2812, 1.0, 0.2812, 1.0, 0.25, 1.0, 0.25, 0.5, 0.25, 0.978, 0.221, 0.978, 0.2188, 0.8741, 0.2188, 0.5, 0.221, 0.978, 0.25, 0.978, 0.25, 1.0, 0.221, 1.0, 0.1562, 1.0, 0.1875, 1.0, 0.1875, 1.0, 0.1562, 1.0, 0.125, 1.0, 0.1562, 1.0, 0.1562, 1.0, 0.125, 1.0, 0.09375, 1.0, 0.125, 1.0, 0.125, 1.0, 0.09375, 1.0, 0.0625, 1.0, 0.09375, 1.0, 0.09375, 1.0, 0.0625, 1.0, 0.875, 0.5, 0.875, 0.978, 0.8438, 0.978, 0.8438, 0.5, 0.03125, 1.0, 0.0625, 1.0, 0.0625, 1.0, 0.03125, 1.0, 0.0, 1.0, 0.03125, 1.0, 0.03125, 1.0, 0.0, 1.0, 0.75, 0.49, 0.7968, 0.4854, 0.8418, 0.4717, 0.8833, 0.4496, 0.9197, 0.4197, 0.9496, 0.3833, 0.9717, 0.3418, 0.9854, 0.2968, 0.99, 0.25, 0.9854, 0.2032, 0.9717, 0.1582, 0.9496, 0.1167, 0.9197, 0.08029, 0.8833, 0.05045, 0.8418, 0.02827, 0.7968, 0.01461, 0.75, 0.01, 0.7032, 0.01461, 0.6582, 0.02827, 0.6167, 0.05045, 0.5803, 0.08029, 0.5504, 0.1167, 0.5283, 0.1582, 0.5146, 0.2032, 0.51, 0.25, 0.5146, 0.2968, 0.5283, 0.3418, 0.5504, 0.3833, 0.5803, 0.4197, 0.6167, 0.4496, 0.6582, 0.4717, 0.7032, 0.4854, 0.5938, 0.5, 0.5938, 0.978, 0.5625, 0.978, 0.5625, 0.5, 0.3125, 0.5, 0.3125, 0.978, 0.2812, 0.978, 0.2812, 0.5, 0.9688, 1.0, 1.0, 1.0, 1.0, 1.0, 0.9688, 1.0, 0.7188, 0.5, 0.7188, 0.978, 0.6875, 0.978, 0.6875, 0.5, 0.4375, 0.5, 0.4375, 0.978, 0.4062, 0.978, 0.4062, 0.5, 0.1562, 0.5, 0.1562, 0.978, 0.125, 0.978, 0.125, 0.5, 0.8438, 0.5, 0.8438, 0.978, 0.8125, 0.978, 0.8125, 0.5, 0.5625, 0.5, 0.5625, 0.978, 0.5313, 0.978, 0.5312, 0.5, 0.2812, 0.5, 0.2812, 0.978, 0.25, 0.978, 0.25, 0.5, 1.0, 0.5, 1.0, 0.978, 0.9688, 0.978, 0.9688, 0.5, 0.9688, 0.5, 0.9688, 0.978, 0.9375, 0.978, 0.9375, 0.5, 0.6875, 0.5, 0.6875, 0.978, 0.6562, 0.978, 0.6562, 0.5, 0.4062, 0.5, 0.4062, 0.978, 0.375, 0.978, 0.375, 0.5, 0.125, 0.5, 0.125, 0.978, 0.09375, 0.978, 0.09375, 0.5, 0.8125, 0.5, 0.8125, 0.978, 0.7813, 0.978, 0.7812, 0.5, 0.5312, 0.5, 0.5312, 0.978, 0.5, 0.978, 0.5, 0.5, 0.2188, 0.5, 0.2188, 0.8741, 0.2165, 0.978, 0.1875, 0.978, 0.1875, 0.5, 0.9375, 0.5, 0.9375, 0.978, 0.9062, 0.978, 0.9062, 0.5, 0.6562, 0.5, 0.6562, 0.978, 0.625, 0.978, 0.625, 0.5, 0.375, 0.5, 0.375, 0.978, 0.3438, 0.978, 0.3438, 0.5, 0.09375, 0.5, 0.09375, 0.978, 0.0625, 0.978, 0.0625, 0.5, 0.7812, 0.5, 0.7812, 0.978, 0.75, 0.978, 0.75, 0.5, 0.5, 0.5, 0.5, 0.978, 0.4688, 0.978, 0.4688, 0.5, 0.9062, 0.5, 0.9062, 0.978, 0.875, 0.978, 0.875, 0.5, 0.625, 0.5, 0.625, 0.978, 0.5938, 0.978, 0.5938, 0.5, 0.3438, 0.5, 0.3438, 0.978, 0.3125, 0.978, 0.3125, 0.5, 0.0625, 0.5, 0.0625, 0.978, 0.03125, 0.978, 0.03125, 0.5, 0.75, 0.5, 0.75, 0.978, 0.7188, 0.978, 0.7188, 0.5, 0.4688, 0.5, 0.4688, 0.978, 0.4375, 0.978, 0.4375, 0.5, 0.1875, 0.5, 0.1875, 0.978, 0.1562, 0.978, 0.1562, 0.5, 0.25, 1.0, 0.2812, 1.0, 0.2812, 1.0, 0.25, 1.0, 0.6562, 1.0, 0.6875, 1.0, 0.6875, 1.0, 0.6562, 1.0, 0.2188, 1.0, 0.25, 1.0, 0.25, 1.0, 0.2188, 1.0, 0.625, 1.0, 0.6562, 1.0, 0.6562, 1.0, 0.625, 1.0, 0.1875, 1.0, 0.2188, 1.0, 0.2188, 1.0, 0.1875, 1.0, 0.5938, 1.0, 0.625, 1.0, 0.625, 1.0, 0.5938, 1.0, 0.1562, 1.0, 0.1875, 1.0, 0.1875, 1.0, 0.1562, 1.0, 0.5625, 1.0, 0.5938, 1.0, 0.5938, 1.0, 0.5625, 1.0, 0.125, 1.0, 0.1562, 1.0, 0.1562, 1.0, 0.125, 1.0, 0.5312, 1.0, 0.5625, 1.0, 0.5625, 1.0, 0.5312, 1.0, 0.0, 1.0, 0.03125, 1.0, 0.03125, 1.0, 0.0, 1.0, 0.09375, 1.0, 0.125, 1.0, 0.125, 1.0, 0.09375, 1.0, 0.5, 1.0, 0.5312, 1.0, 0.5312, 1.0, 0.5008, 1.0, 0.5, 1.0, 0.9062, 1.0, 0.9375, 1.0, 0.9375, 1.0, 0.9062, 1.0, 0.0625, 1.0, 0.09375, 1.0, 0.09375, 1.0, 0.0625, 1.0, 0.5008, 1.0, 0.5312, 1.0, 0.5312, 1.0, 0.5008, 1.0, 0.875, 1.0, 0.9062, 1.0, 0.9062, 1.0, 0.875, 1.0, 0.03125, 1.0, 0.0625, 1.0, 0.0625, 1.0, 0.03125, 1.0, 0.4375, 1.0, 0.4688, 1.0, 0.4688, 1.0, 0.4375, 1.0, 0.8438, 1.0, 0.875, 1.0, 0.875, 1.0, 0.8438, 1.0, 0.4062, 1.0, 0.4375, 1.0, 0.4375, 1.0, 0.4062, 1.0, 0.8125, 1.0, 0.8438, 1.0, 0.8438, 1.0, 0.8125, 1.0, 0.9375, 1.0, 0.9688, 1.0, 0.9688, 1.0, 0.9375, 1.0, 0.375, 1.0, 0.4062, 1.0, 0.4062, 1.0, 0.375, 1.0, 0.7812, 1.0, 0.8125, 1.0, 0.8125, 1.0, 0.7812, 1.0, 0.3438, 1.0, 0.375, 1.0, 0.375, 1.0, 0.3438, 1.0, 0.75, 1.0, 0.7812, 1.0, 0.7812, 1.0, 0.75, 1.0, 0.3125, 1.0, 0.3438, 1.0, 0.3438, 1.0, 0.3125, 1.0, 0.7188, 1.0, 0.75, 1.0, 0.75, 1.0, 0.7188, 1.0, 0.2812, 1.0, 0.3125, 1.0, 0.3125, 1.0, 0.2812, 1.0, 0.6875, 1.0, 0.7188, 1.0, 0.7188, 1.0, 0.6875, 1.0, 0.1875, 1.0, 0.2188, 1.0, 0.2188, 1.0, 0.1875, 1.0, 0.5938, 1.0, 0.625, 1.0, 0.625, 1.0, 0.5938, 1.0, 0.1562, 1.0, 0.1875, 1.0, 0.1875, 1.0, 0.1562, 1.0, 0.5625, 1.0, 0.5938, 1.0, 0.5938, 1.0, 0.5625, 1.0, 0.9688, 1.0, 1.0, 1.0, 1.0, 1.0, 0.9688, 1.0, 0.125, 1.0, 0.1562, 1.0, 0.1562, 1.0, 0.125, 1.0, 0.5312, 1.0, 0.5625, 1.0, 0.5625, 1.0, 0.5312, 1.0, 0.9375, 1.0, 0.9688, 1.0, 0.9688, 1.0, 0.9375, 1.0, 0.09375, 1.0, 0.125, 1.0, 0.125, 1.0, 0.09375, 1.0, 0.5, 1.0, 0.5312, 1.0, 0.5312, 1.0, 0.5, 1.0, 0.9062, 1.0, 0.9375, 1.0, 0.9375, 1.0, 0.9062, 1.0, 0.0625, 1.0, 0.09375, 1.0, 0.09375, 1.0, 0.0625, 1.0, 0.4688, 1.0, 0.5, 1.0, 0.5, 1.0, 0.4688, 1.0, 0.875, 1.0, 0.9062, 1.0, 0.9062, 1.0, 0.875, 1.0, 0.03125, 1.0, 0.0625, 1.0, 0.0625, 1.0, 0.03125, 1.0, 0.4375, 1.0, 0.4688, 1.0, 0.4688, 1.0, 0.4375, 1.0, 0.8438, 1.0, 0.875, 1.0, 0.875, 1.0, 0.8438, 1.0, 0.0, 1.0, 0.03125, 1.0, 0.03125, 1.0, 0.0, 1.0, 0.4062, 1.0, 0.4375, 1.0, 0.4375, 1.0, 0.4062, 1.0, 0.8125, 1.0, 0.8438, 1.0, 0.8438, 1.0, 0.8125, 1.0, 0.375, 1.0, 0.4062, 1.0, 0.4062, 1.0, 0.375, 1.0, 0.7812, 1.0, 0.8125, 1.0, 0.8125, 1.0, 0.7812, 1.0, 0.3438, 1.0, 0.375, 1.0, 0.375, 1.0, 0.3438, 1.0, 0.75, 1.0, 0.7812, 1.0, 0.7812, 1.0, 0.75, 1.0, 0.3125, 1.0, 0.3438, 1.0, 0.3438, 1.0, 0.3125, 1.0, 0.7188, 1.0, 0.75, 1.0, 0.75, 1.0, 0.7188, 1.0, 0.2812, 1.0, 0.3125, 1.0, 0.3125, 1.0, 0.2812, 1.0, 0.6875, 1.0, 0.7188, 1.0, 0.7188, 1.0, 0.6875, 1.0, 0.25, 1.0, 0.2812, 1.0, 0.2812, 1.0, 0.25, 1.0, 0.6562, 1.0, 0.6875, 1.0, 0.6875, 1.0, 0.6562, 1.0, 0.2188, 1.0, 0.25, 1.0, 0.25, 1.0, 0.2188, 1.0, 0.625, 1.0, 0.6562, 1.0, 0.6562, 1.0, 0.625, 1.0, 0.9062, 1.0, 0.9375, 1.0, 0.9375, 1.0, 0.9062, 1.0, 0.0625, 1.0, 0.09375, 1.0, 0.09375, 1.0, 0.0625, 1.0, 0.4688, 1.0, 0.5, 1.0, 0.5, 1.0, 0.4688, 1.0, 0.875, 1.0, 0.9062, 1.0, 0.9062, 1.0, 0.875, 1.0, 0.03125, 1.0, 0.0625, 1.0, 0.0625, 1.0, 0.03125, 1.0, 0.4375, 1.0, 0.4688, 1.0, 0.4688, 1.0, 0.4375, 1.0, 0.8438, 1.0, 0.875, 1.0, 0.875, 1.0, 0.8438, 1.0, 0.9688, 1.0, 1.0, 1.0, 1.0, 1.0, 0.9688, 1.0, 0.4062, 1.0, 0.4375, 1.0, 0.4375, 1.0, 0.4062, 1.0, 0.8125, 1.0, 0.8438, 1.0, 0.8438, 1.0, 0.8125, 1.0, 0.9375, 1.0, 0.9688, 1.0, 0.9688, 1.0, 0.9375, 1.0, 0.375, 1.0, 0.4062, 1.0, 0.4062, 1.0, 0.375, 1.0, 0.7812, 1.0, 0.8125, 1.0, 0.8125, 1.0, 0.7812, 1.0, 0.3438, 1.0, 0.375, 1.0, 0.375, 1.0, 0.3437, 1.0, 0.75, 1.0, 0.7812, 1.0, 0.7812, 1.0, 0.75, 1.0, 0.3125, 1.0, 0.3438, 1.0, 0.3438, 1.0, 0.3125, 1.0, 0.7188, 1.0, 0.75, 1.0, 0.75, 1.0, 0.7188, 1.0, 0.2812, 1.0, 0.3125, 1.0, 0.3125, 1.0, 0.2812, 1.0, 0.6875, 1.0, 0.7188, 1.0, 0.7188, 1.0, 0.6875, 1.0, 0.25, 1.0, 0.2812, 1.0, 0.2812, 1.0, 0.25, 1.0, 0.6562, 1.0, 0.6875, 1.0, 0.6875, 1.0, 0.6562, 1.0, 0.2188, 1.0, 0.25, 1.0, 0.25, 1.0, 0.2188, 1.0, 0.625, 1.0, 0.6562, 1.0, 0.6562, 1.0, 0.625, 1.0, 0.1875, 1.0, 0.2188, 1.0, 0.2188, 1.0, 0.1875, 1.0, 0.5938, 1.0, 0.625, 1.0, 0.625, 1.0, 0.5938, 1.0, 0.1562, 1.0, 0.1875, 1.0, 0.1875, 1.0, 0.1562, 1.0, 0.5625, 1.0, 0.5938, 1.0, 0.5938, 1.0, 0.5625, 1.0, 0.125, 1.0, 0.1562, 1.0, 0.1562, 1.0, 0.125, 1.0, 0.5312, 1.0, 0.5625, 1.0, 0.5625, 1.0, 0.5312, 1.0, 0.0, 1.0, 0.03125, 1.0, 0.03125, 1.0, 0.0, 1.0, 0.09375, 1.0, 0.125, 1.0, 0.125, 1.0, 0.09375, 1.0, 0.5, 1.0, 0.5312, 1.0, 0.5312, 1.0, 0.5, 1.0, 0.8438, 1.0, 0.875, 1.0, 0.875, 1.0, 0.8438, 1.0, 0.0, 1.0, 0.03125, 1.0, 0.03125, 1.0, 0.0, 1.0, 0.4062, 1.0, 0.4375, 1.0, 0.4375, 1.0, 0.4062, 1.0, 0.8125, 1.0, 0.8438, 1.0, 0.8438, 1.0, 0.8125, 1.0, 0.375, 1.0, 0.4062, 1.0, 0.4062, 1.0, 0.375, 1.0, 0.7812, 1.0, 0.8125, 1.0, 0.8125, 1.0, 0.7812, 1.0, 0.3438, 1.0, 0.375, 1.0, 0.375, 1.0, 0.3438, 1.0, 0.75, 1.0, 0.7812, 1.0, 0.7812, 1.0, 0.75, 1.0, 0.3125, 1.0, 0.3438, 1.0, 0.3438, 1.0, 0.3125, 1.0, 0.7188, 1.0, 0.75, 1.0, 0.75, 1.0, 0.7188, 1.0, 0.2812, 1.0, 0.3125, 1.0, 0.3125, 1.0, 0.2812, 1.0, 0.6875, 1.0, 0.7188, 1.0, 0.7188, 1.0, 0.6875, 1.0, 0.25, 1.0, 0.2812, 1.0, 0.2812, 1.0, 0.25, 1.0, 0.6562, 1.0, 0.6875, 1.0, 0.6875, 1.0, 0.6562, 1.0, 0.2188, 1.0, 0.25, 1.0, 0.25, 1.0, 0.2188, 1.0, 0.625, 1.0, 0.6562, 1.0, 0.6562, 1.0, 0.625, 1.0, 0.1875, 1.0, 0.2188, 1.0, 0.2188, 1.0, 0.1875, 1.0, 0.5938, 1.0, 0.625, 1.0, 0.625, 1.0, 0.5938, 1.0, 0.1562, 1.0, 0.1875, 1.0, 0.1875, 1.0, 0.1562, 1.0, 0.5625, 1.0, 0.5938, 1.0, 0.5938, 1.0, 0.5625, 1.0, 0.9688, 1.0, 1.0, 1.0, 1.0, 1.0, 0.9688, 1.0, 0.125, 1.0, 0.1562, 1.0, 0.1562, 1.0, 0.125, 1.0, 0.5312, 1.0, 0.5625, 1.0, 0.5625, 1.0, 0.5312, 1.0, 0.9375, 1.0, 0.9688, 1.0, 0.9688, 1.0, 0.9375, 1.0, 0.09375, 1.0, 0.125, 1.0, 0.125, 1.0, 0.09375, 1.0, 0.5, 1.0, 0.5312, 1.0, 0.5312, 1.0, 0.5, 1.0, 0.9062, 1.0, 0.9375, 1.0, 0.9375, 1.0, 0.9062, 1.0, 0.0625, 1.0, 0.09375, 1.0, 0.09375, 1.0, 0.0625, 1.0, 0.4688, 1.0, 0.5, 1.0, 0.5, 1.0, 0.4688, 1.0, 0.875, 1.0, 0.9062, 1.0, 0.9062, 1.0, 0.875, 1.0, 0.03125, 1.0, 0.0625, 1.0, 0.0625, 1.0, 0.03125, 1.0, 0.4375, 1.0, 0.4688, 1.0, 0.4688, 1.0, 0.4375, 1.0, 0.7188, 1.0, 0.75, 1.0, 0.75, 1.0, 0.7188, 1.0, 0.2812, 1.0, 0.3125, 1.0, 0.3125, 1.0, 0.2812, 1.0, 0.6875, 1.0, 0.7187, 1.0, 0.7188, 1.0, 0.6875, 1.0, 0.25, 1.0, 0.2812, 1.0, 0.2812, 1.0, 0.25, 1.0, 0.6562, 1.0, 0.6875, 1.0, 0.6875, 1.0, 0.6562, 1.0, 0.2188, 1.0, 0.25, 1.0, 0.25, 1.0, 0.2188, 1.0, 0.625, 1.0, 0.6562, 1.0, 0.6562, 1.0, 0.625, 1.0, 0.1875, 1.0, 0.2188, 1.0, 0.2188, 1.0, 0.1875, 1.0, 0.5938, 1.0, 0.625, 1.0, 0.625, 1.0, 0.5938, 1.0, 0.1562, 1.0, 0.1875, 1.0, 0.1875, 1.0, 0.1562, 1.0, 0.5625, 1.0, 0.5938, 1.0, 0.5938, 1.0, 0.5625, 1.0, 0.125, 1.0, 0.1562, 1.0, 0.1562, 1.0, 0.125, 1.0, 0.5312, 1.0, 0.5625, 1.0, 0.5625, 1.0, 0.5312, 1.0, 0.0, 1.0, 0.03125, 1.0, 0.03125, 1.0, 0.0, 1.0, 0.09375, 1.0, 0.125, 1.0, 0.125, 1.0, 0.09375, 1.0, 0.5, 1.0, 0.5312, 1.0, 0.5312, 1.0, 0.5, 1.0, 0.9062, 1.0, 0.9375, 1.0, 0.9375, 1.0, 0.9062, 1.0, 0.0625, 1.0, 0.09375, 1.0, 0.09375, 1.0, 0.0625, 1.0, 0.4688, 1.0, 0.5, 1.0, 0.5, 1.0, 0.4688, 1.0, 0.875, 1.0, 0.9062, 1.0, 0.9062, 1.0, 0.875, 1.0, 0.03125, 1.0, 0.0625, 1.0, 0.0625, 1.0, 0.03125, 1.0, 0.4375, 1.0, 0.4688, 1.0, 0.4688, 1.0, 0.4375, 1.0, 0.8438, 1.0, 0.875, 1.0, 0.875, 1.0, 0.8438, 1.0, 0.4062, 1.0, 0.4375, 1.0, 0.4375, 1.0, 0.4062, 1.0, 0.8125, 1.0, 0.8438, 1.0, 0.8438, 1.0, 0.8125, 1.0, 0.9375, 1.0, 0.9688, 1.0, 0.9688, 1.0, 0.9375, 1.0, 0.375, 1.0, 0.4062, 1.0, 0.4062, 1.0, 0.375, 1.0, 0.7812, 1.0, 0.8125, 1.0, 0.8125, 1.0, 0.7812, 1.0, 0.3438, 1.0, 0.375, 1.0, 0.375, 1.0, 0.3438, 1.0, 0.75, 1.0, 0.7812, 1.0, 0.7812, 1.0, 0.75, 1.0, 0.3125, 1.0, 0.3438, 1.0, 0.3438, 1.0, 0.3125, 1.0, 0.6562, 1.0, 0.6875, 1.0, 0.6875, 1.0, 0.6562, 1.0, 0.2188, 1.0, 0.25, 1.0, 0.25, 1.0, 0.2188, 1.0, 0.625, 1.0, 0.6562, 1.0, 0.6562, 1.0, 0.625, 1.0, 0.1875, 1.0, 0.2188, 1.0, 0.2188, 1.0, 0.1875, 1.0, 0.5938, 1.0, 0.625, 1.0, 0.625, 1.0, 0.5938, 1.0, 0.1562, 1.0, 0.1875, 1.0, 0.1875, 1.0, 0.1562, 1.0, 0.5625, 1.0, 0.5938, 1.0, 0.5938, 1.0, 0.5625, 1.0, 0.9688, 1.0, 1.0, 1.0, 1.0, 1.0, 0.9688, 1.0, 0.125, 1.0, 0.1562, 1.0, 0.1562, 1.0, 0.125, 1.0, 0.5312, 1.0, 0.5625, 1.0, 0.5625, 1.0, 0.5312, 1.0, 0.9375, 1.0, 0.9688, 1.0, 0.9688, 1.0, 0.9375, 1.0, 0.09375, 1.0, 0.125, 1.0, 0.125, 1.0, 0.09375, 1.0, 0.5, 1.0, 0.5312, 1.0, 0.5312, 1.0, 0.5, 1.0, 0.9062, 1.0, 0.9375, 1.0, 0.9375, 1.0, 0.9062, 1.0, 0.0625, 1.0, 0.09375, 1.0, 0.09375, 1.0, 0.0625, 1.0, 0.4688, 1.0, 0.5, 1.0, 0.5, 1.0, 0.4688, 1.0, 0.875, 1.0, 0.9062, 1.0, 0.9062, 1.0, 0.875, 1.0, 0.03125, 1.0, 0.0625, 1.0, 0.0625, 1.0, 0.03125, 1.0, 0.4375, 1.0, 0.4688, 1.0, 0.4688, 1.0, 0.4375, 1.0, 0.8438, 1.0, 0.875, 1.0, 0.875, 1.0, 0.8438, 1.0, 0.0, 1.0, 0.03125, 1.0, 0.03125, 1.0, 0.0, 1.0, 0.4062, 1.0, 0.4375, 1.0, 0.4375, 1.0, 0.4062, 1.0, 0.8125, 1.0, 0.8438, 1.0, 0.8438, 1.0, 0.8125, 1.0, 0.375, 1.0, 0.4062, 1.0, 0.4062, 1.0, 0.375, 1.0, 0.7812, 1.0, 0.8125, 1.0, 0.8125, 1.0, 0.7812, 1.0, 0.3438, 1.0, 0.375, 1.0, 0.375, 1.0, 0.3438, 1.0, 0.75, 1.0, 0.7812, 1.0, 0.7812, 1.0, 0.75, 1.0, 0.3125, 1.0, 0.3438, 1.0, 0.3438, 1.0, 0.3125, 1.0, 0.7188, 1.0, 0.75, 1.0, 0.75, 1.0, 0.7188, 1.0, 0.2812, 1.0, 0.3125, 1.0, 0.3125, 1.0, 0.2812, 1.0, 0.6875, 1.0, 0.7188, 1.0, 0.7188, 1.0, 0.6875, 1.0, 0.25, 1.0, 0.2812, 1.0, 0.2812, 1.0, 0.25, 1.0, 0.5312, 1.0, 0.5625, 1.0, 0.5625, 1.0, 0.5312, 1.0, 0.0, 1.0, 0.03125, 1.0, 0.03125, 1.0, 0.0, 1.0, 0.09375, 1.0, 0.125, 1.0, 0.125, 1.0, 0.09375, 1.0, 0.5, 1.0, 0.5312, 1.0, 0.5312, 1.0, 0.5, 1.0, 0.9062, 1.0, 0.9375, 1.0, 0.9375, 1.0, 0.9062, 1.0, 0.0625, 1.0, 0.09375, 1.0, 0.09375, 1.0, 0.0625, 1.0, 0.4688, 1.0, 0.5, 1.0, 0.5, 1.0, 0.4688, 1.0, 0.875, 1.0, 0.9062, 1.0, 0.9062, 1.0, 0.875, 1.0, 0.03125, 1.0, 0.0625, 1.0, 0.0625, 1.0, 0.03125, 1.0, 0.4375, 1.0, 0.4688, 1.0, 0.4688, 1.0, 0.4375, 1.0, 0.8438, 1.0, 0.875, 1.0, 0.875, 1.0, 0.8448, 1.0, 0.8438, 1.0, 0.4062, 1.0, 0.4375, 1.0, 0.4375, 1.0, 0.4062, 1.0, 0.8448, 1.0, 0.875, 1.0, 0.875, 1.0, 0.8448, 1.0, 0.9375, 1.0, 0.9688, 1.0, 0.9688, 1.0, 0.9375, 1.0, 0.375, 1.0, 0.4062, 1.0, 0.4062, 1.0, 0.375, 1.0, 0.7812, 1.0, 0.8125, 1.0, 0.8125, 1.0, 0.7812, 1.0, 0.3438, 1.0, 0.375, 1.0, 0.375, 1.0, 0.3438, 1.0, 0.75, 1.0, 0.7812, 1.0, 0.7812, 1.0, 0.75, 1.0, 0.3125, 1.0, 0.3438, 1.0, 0.3438, 1.0, 0.3125, 1.0, 0.7188, 1.0, 0.75, 1.0, 0.75, 1.0, 0.7188, 1.0, 0.2812, 1.0, 0.3125, 1.0, 0.3125, 1.0, 0.2812, 1.0, 0.6875, 1.0, 0.7188, 1.0, 0.7188, 1.0, 0.6875, 1.0, 0.25, 1.0, 0.2812, 1.0, 0.2812, 1.0, 0.25, 1.0, 0.6562, 1.0, 0.6875, 1.0, 0.6875, 1.0, 0.6562, 1.0, 0.2188, 1.0, 0.25, 1.0, 0.25, 1.0, 0.2188, 1.0, 0.625, 1.0, 0.6562, 1.0, 0.6562, 1.0, 0.625, 1.0, 0.1875, 1.0, 0.2187, 1.0, 0.2188, 1.0, 0.1875, 1.0, 0.5938, 1.0, 0.625, 1.0, 0.625, 1.0, 0.5938, 1.0, 0.1562, 1.0, 0.1875, 1.0, 0.1875, 1.0, 0.1562, 1.0, 0.5625, 1.0, 0.5938, 1.0, 0.5938, 1.0, 0.5625, 1.0, 0.125, 1.0, 0.1562, 1.0, 0.1562, 1.0, 0.125, 1.0, 0.4688, 1.0, 0.5, 1.0, 0.5, 1.0, 0.4688, 1.0, 0.875, 1.0, 0.9062, 1.0, 0.9062, 1.0, 0.875, 1.0, 0.03125, 1.0, 0.0625, 1.0, 0.0625, 1.0, 0.03125, 1.0, 0.4375, 1.0, 0.4688, 1.0, 0.4688, 1.0, 0.4375, 1.0, 0.8125, 1.0, 0.8438, 1.0, 0.8438, 1.0, 0.8427, 1.0, 0.8125, 1.0, 0.0, 1.0, 0.03125, 1.0, 0.03125, 1.0, 0.0, 1.0, 0.4062, 1.0, 0.4375, 1.0, 0.4375, 1.0, 0.4062, 1.0, 0.375, 1.0, 0.4062, 1.0, 0.4062, 1.0, 0.375, 1.0, 0.7812, 1.0, 0.8125, 1.0, 0.8125, 1.0, 0.7812, 1.0, 0.3438, 1.0, 0.375, 1.0, 0.375, 1.0, 0.3438, 1.0, 0.75, 1.0, 0.7812, 1.0, 0.7812, 1.0, 0.75, 1.0, 0.3125, 1.0, 0.3438, 1.0, 0.3438, 1.0, 0.3125, 1.0, 0.7188, 1.0, 0.75, 1.0, 0.75, 1.0, 0.7188, 1.0, 0.2812, 1.0, 0.3125, 1.0, 0.3125, 1.0, 0.2812, 1.0, 0.6875, 1.0, 0.7188, 1.0, 0.7188, 1.0, 0.6875, 1.0, 0.25, 1.0, 0.2812, 1.0, 0.2812, 1.0, 0.25, 1.0, 0.6562, 1.0, 0.6875, 1.0, 0.6875, 1.0, 0.6563, 1.0, 0.2188, 1.0, 0.25, 1.0, 0.25, 1.0, 0.2188, 1.0, 0.625, 1.0, 0.6562, 1.0, 0.6562, 1.0, 0.625, 1.0, 0.1875, 1.0, 0.2188, 1.0, 0.2188, 1.0, 0.1875, 1.0, 0.5938, 1.0, 0.625, 1.0, 0.625, 1.0, 0.5938, 1.0, 0.1562, 1.0, 0.1875, 1.0, 0.1875, 1.0, 0.1562, 1.0, 0.5625, 1.0, 0.5938, 1.0, 0.5938, 1.0, 0.5625, 1.0, 0.9688, 1.0, 1.0, 1.0, 1.0, 1.0, 0.9688, 1.0, 0.125, 1.0, 0.1562, 1.0, 0.1562, 1.0, 0.125, 1.0, 0.5312, 1.0, 0.5625, 1.0, 0.5625, 1.0, 0.5312, 1.0, 0.9375, 1.0, 0.9688, 1.0, 0.9688, 1.0, 0.9375, 1.0, 0.09375, 1.0, 0.125, 1.0, 0.125, 1.0, 0.09375, 1.0, 0.5, 1.0, 0.5312, 1.0, 0.5312, 1.0, 0.5, 1.0, 0.9062, 1.0, 0.9375, 1.0, 0.9375, 1.0, 0.9063, 1.0, 0.0625, 1.0, 0.09375, 1.0, 0.09375, 1.0, 0.0625, 1.0, 0.3438, 1.0, 0.375, 1.0, 0.375, 1.0, 0.3511, 1.0, 0.3438, 1.0, 0.75, 1.0, 0.7812, 1.0, 0.7812, 1.0, 0.75, 1.0, 0.3511, 1.0, 0.375, 1.0, 0.375, 1.0, 0.3513, 1.0, 0.7188, 1.0, 0.75, 1.0, 0.75, 1.0, 0.7188, 1.0, 0.2812, 1.0, 0.3125, 1.0, 0.3125, 1.0, 0.2812, 1.0, 0.6875, 1.0, 0.7188, 1.0, 0.7188, 1.0, 0.6875, 1.0, 0.25, 1.0, 0.2812, 1.0, 0.2812, 1.0, 0.25, 1.0, 0.6562, 1.0, 0.6875, 1.0, 0.6875, 1.0, 0.6562, 1.0, 0.2188, 1.0, 0.25, 1.0, 0.25, 1.0, 0.2188, 1.0, 0.625, 1.0, 0.6562, 1.0, 0.6562, 1.0, 0.625, 1.0, 0.1875, 1.0, 0.2188, 1.0, 0.2188, 1.0, 0.1875, 1.0, 0.5938, 1.0, 0.625, 1.0, 0.625, 1.0, 0.5938, 1.0, 0.1562, 1.0, 0.1875, 1.0, 0.1875, 1.0, 0.1562, 1.0, 0.5625, 1.0, 0.5938, 1.0, 0.5938, 1.0, 0.5625, 1.0, 0.125, 1.0, 0.1562, 1.0, 0.1562, 1.0, 0.125, 1.0, 0.5312, 1.0, 0.5625, 1.0, 0.5625, 1.0, 0.5312, 1.0, 0.0, 1.0, 0.03125, 1.0, 0.03125, 1.0, 0.0, 1.0, 0.09375, 1.0, 0.125, 1.0, 0.125, 1.0, 0.09375, 1.0, 0.5, 1.0, 0.5312, 1.0, 0.5312, 1.0, 0.5, 1.0, 0.9062, 1.0, 0.9375, 1.0, 0.9375, 1.0, 0.9062, 1.0, 0.0625, 1.0, 0.09375, 1.0, 0.09375, 1.0, 0.0625, 1.0, 0.4688, 1.0, 0.5, 1.0, 0.5, 1.0, 0.4688, 1.0, 0.875, 1.0, 0.9062, 1.0, 0.9062, 1.0, 0.875, 1.0, 0.03125, 1.0, 0.0625, 1.0, 0.0625, 1.0, 0.03125, 1.0, 0.4375, 1.0, 0.4688, 1.0, 0.4688, 1.0, 0.4403, 1.0, 0.4375, 1.0, 0.8438, 1.0, 0.875, 1.0, 0.875, 1.0, 0.8438, 1.0, 0.4403, 1.0, 0.4688, 1.0, 0.4688, 1.0, 0.4404, 1.0, 0.8125, 1.0, 0.8438, 1.0, 0.8438, 1.0, 0.8146, 1.0, 0.8125, 1.0, 0.9375, 1.0, 0.9688, 1.0, 0.9688, 1.0, 0.9375, 1.0, 0.375, 1.0, 0.4062, 1.0, 0.4062, 1.0, 0.375, 1.0, 0.8146, 1.0, 0.8438, 1.0, 0.8438, 1.0, 0.8146, 1.0, 0.2812, 1.0, 0.3125, 1.0, 0.3125, 1.0, 0.2813, 1.0, 0.6875, 1.0, 0.7188, 1.0, 0.7188, 1.0, 0.6875, 1.0, 0.25, 1.0, 0.2812, 1.0, 0.2812, 1.0, 0.25, 1.0, 0.6562, 1.0, 0.6875, 1.0, 0.6875, 1.0, 0.6563, 1.0, 0.2188, 1.0, 0.25, 1.0, 0.25, 1.0, 0.2188, 1.0, 0.625, 1.0, 0.6562, 1.0, 0.6562, 1.0, 0.625, 1.0, 0.1875, 1.0, 0.2188, 1.0, 0.2188, 1.0, 0.1875, 1.0, 0.5938, 1.0, 0.625, 1.0, 0.625, 1.0, 0.5938, 1.0, 0.1562, 1.0, 0.1875, 1.0, 0.1875, 1.0, 0.1562, 1.0, 0.5625, 1.0, 0.5938, 1.0, 0.5938, 1.0, 0.5625, 1.0, 0.9688, 1.0, 1.0, 1.0, 1.0, 1.0, 0.9688, 1.0, 0.125, 1.0, 0.1562, 1.0, 0.1562, 1.0, 0.125, 1.0, 0.5312, 1.0, 0.5625, 1.0, 0.5625, 1.0, 0.5312, 1.0, 0.9375, 1.0, 0.9688, 1.0, 0.9688, 1.0, 0.9375, 1.0, 0.09375, 1.0, 0.125, 1.0, 0.125, 1.0, 0.09375, 1.0, 0.5, 1.0, 0.5312, 1.0, 0.5312, 1.0, 0.5, 1.0, 0.9062, 1.0, 0.9375, 1.0, 0.9375, 1.0, 0.9062, 1.0, 0.0625, 1.0, 0.09375, 1.0, 0.09375, 1.0, 0.0625, 1.0, 0.4688, 1.0, 0.5, 1.0, 0.5, 1.0, 0.4688, 1.0, 0.875, 1.0, 0.9062, 1.0, 0.9062, 1.0, 0.875, 1.0, 0.03125, 1.0, 0.0625, 1.0, 0.0625, 1.0, 0.03125, 1.0, 0.4062, 1.0, 0.4375, 1.0, 0.4375, 1.0, 0.4347, 1.0, 0.4062, 1.0, 0.8438, 1.0, 0.875, 1.0, 0.875, 1.0, 0.8438, 1.0, 0.0, 1.0, 0.03125, 1.0, 0.03125, 1.0, 0.0, 1.0, 0.7812, 1.0, 0.8125, 1.0, 0.8125, 1.0, 0.8104, 1.0, 0.7812, 1.0, 0.375, 1.0, 0.4062, 1.0, 0.4062, 1.0, 0.375, 1.0, 0.3125, 1.0, 0.3438, 1.0, 0.3438, 1.0, 0.3364, 1.0, 0.3125, 1.0, 0.75, 1.0, 0.7812, 1.0, 0.7812, 1.0, 0.75, 1.0, 0.7188, 1.0, 0.75, 1.0, 0.75, 1.0, 0.7188, 1.0, 0.1875, 1.0, 0.2188, 1.0, 0.2188, 1.0, 0.1875, 1.0, 0.5938, 1.0, 0.625, 1.0, 0.625, 1.0, 0.5938, 1.0, 0.1562, 1.0, 0.1875, 1.0, 0.1875, 1.0, 0.1562, 1.0, 0.5625, 1.0, 0.5938, 1.0, 0.5938, 1.0, 0.5625, 1.0, 0.9688, 1.0, 1.0, 1.0, 1.0, 1.0, 0.9688, 1.0, 0.125, 1.0, 0.1562, 1.0, 0.1562, 1.0, 0.125, 1.0, 0.5312, 1.0, 0.5625, 1.0, 0.5625, 1.0, 0.5312, 1.0, 0.9375, 1.0, 0.9688, 1.0, 0.9688, 1.0, 0.9375, 1.0, 0.09375, 1.0, 0.125, 1.0, 0.125, 1.0, 0.09375, 1.0, 0.5, 1.0, 0.5312, 1.0, 0.5312, 1.0, 0.5, 1.0, 0.9062, 1.0, 0.9375, 1.0, 0.9375, 1.0, 0.9062, 1.0, 0.0625, 1.0, 0.09375, 1.0, 0.09375, 1.0, 0.0625, 1.0, 0.4688, 1.0, 0.5, 1.0, 0.5, 1.0, 0.4688, 1.0, 0.875, 1.0, 0.9062, 1.0, 0.9062, 1.0, 0.875, 1.0, 0.03125, 1.0, 0.0625, 1.0, 0.0625, 1.0, 0.03125, 1.0, 0.4375, 1.0, 0.4688, 1.0, 0.4688, 1.0, 0.4375, 1.0, 0.8438, 1.0, 0.875, 1.0, 0.875, 1.0, 0.8438, 1.0, 0.0, 1.0, 0.03125, 1.0, 0.03125, 1.0, 0.0, 1.0, 0.4062, 1.0, 0.4375, 1.0, 0.4375, 1.0, 0.4062, 1.0, 0.8125, 1.0, 0.8438, 1.0, 0.8438, 1.0, 0.8125, 1.0, 0.375, 1.0, 0.4062, 1.0, 0.4062, 1.0, 0.375, 1.0, 0.7812, 1.0, 0.8125, 1.0, 0.8125, 1.0, 0.7812, 1.0, 0.3438, 1.0, 0.375, 1.0, 0.375, 1.0, 0.3438, 1.0, 0.75, 1.0, 0.7812, 1.0, 0.7812, 1.0, 0.75, 1.0, 0.3125, 1.0, 0.3438, 1.0, 0.3438, 1.0, 0.3125, 1.0, 0.7188, 1.0, 0.75, 1.0, 0.75, 1.0, 0.7188, 1.0, 0.2812, 1.0, 0.3125, 1.0, 0.3125, 1.0, 0.2812, 1.0, 0.6875, 1.0, 0.7188, 1.0, 0.7188, 1.0, 0.6875, 1.0, 0.25, 1.0, 0.2812, 1.0, 0.2812, 1.0, 0.25, 1.0, 0.6562, 1.0, 0.6875, 1.0, 0.6875, 1.0, 0.6562, 1.0, 0.2188, 1.0, 0.25, 1.0, 0.25, 1.0, 0.2188, 1.0, 0.625, 1.0, 0.6562, 1.0, 0.6562, 1.0, 0.625, 1.0, 0.9688, 1.0, 0.0, 1.0, 0.03125, 1.0, 0.0625, 1.0, 0.09375, 1.0, 0.125, 1.0, 0.1562, 1.0, 0.1875, 1.0, 0.2188, 1.0, 0.25, 1.0, 0.2812, 1.0, 0.3125, 1.0, 0.3438, 1.0, 0.375, 1.0, 0.4062, 1.0, 0.4375, 1.0, 0.4688, 1.0, 0.5, 1.0, 0.5312, 1.0, 0.5625, 1.0, 0.5938, 1.0, 0.625, 1.0, 0.6562, 1.0, 0.6875, 1.0, 0.7188, 1.0, 0.75, 1.0, 0.7812, 1.0, 0.8125, 1.0, 0.8438, 1.0, 0.875, 1.0, 0.9062, 1.0, 0.9375, 1.0, 0.9688, 1.0, 1.0, 1.0, 1.0, 1.0, 0.9688, 1.0, 0.9375, 1.0, 0.9688, 1.0, 0.9688, 1.0, 0.9375, 1.0, 0.9062, 1.0, 0.9375, 1.0, 0.9375, 1.0, 0.9062, 1.0, 0.875, 1.0, 0.9062, 1.0, 0.9062, 1.0, 0.875, 1.0, 0.8438, 1.0, 0.875, 1.0, 0.875, 1.0, 0.8438, 1.0, 0.8125, 1.0, 0.8146, 1.0, 0.8438, 1.0, 0.8438, 1.0, 0.8125, 1.0, 0.7812, 1.0, 0.8104, 1.0, 0.8125, 1.0, 0.8125, 1.0, 0.7812, 1.0, 0.75, 1.0, 0.7812, 1.0, 0.7812, 1.0, 0.75, 1.0, 0.7188, 1.0, 0.75, 1.0, 0.75, 1.0, 0.7188, 1.0, 0.6875, 1.0, 0.7188, 1.0, 0.7188, 1.0, 0.6875, 1.0, 0.6563, 1.0, 0.6875, 1.0, 0.6875, 1.0, 0.6562, 1.0, 0.625, 1.0, 0.6562, 1.0, 0.6562, 1.0, 0.625, 1.0, 0.5938, 1.0, 0.625, 1.0, 0.625, 1.0, 0.5938, 1.0, 0.5625, 1.0, 0.5938, 1.0, 0.5938, 1.0, 0.5625, 1.0, 0.5312, 1.0, 0.5625, 1.0, 0.5625, 1.0, 0.5312, 1.0, 0.5, 1.0, 0.5312, 1.0, 0.5312, 1.0, 0.5, 1.0, 0.4688, 1.0, 0.5, 1.0, 0.5, 1.0, 0.4688, 1.0, 0.4375, 1.0, 0.4404, 1.0, 0.4688, 1.0, 0.4688, 1.0, 0.4375, 1.0, 0.4062, 1.0, 0.4346, 1.0, 0.4375, 1.0, 0.4375, 1.0, 0.4062, 1.0, 0.375, 1.0, 0.4062, 1.0, 0.4062, 1.0, 0.375, 1.0, 0.3438, 1.0, 0.3513, 1.0, 0.375, 1.0, 0.375, 1.0, 0.3438, 1.0, 0.3125, 1.0, 0.3362, 1.0, 0.3438, 1.0, 0.3438, 1.0, 0.3125, 1.0, 0.2813, 1.0, 0.3125, 1.0, 0.3125, 1.0, 0.2812, 1.0, 0.25, 1.0, 0.2812, 1.0, 0.2812, 1.0, 0.25, 1.0, 0.2188, 1.0, 0.25, 1.0, 0.25, 1.0, 0.2188, 1.0, 0.1875, 1.0, 0.2188, 1.0, 0.2188, 1.0, 0.1875, 1.0, 0.1562, 1.0, 0.1875, 1.0, 0.1875, 1.0, 0.1562, 1.0, 0.125, 1.0, 0.1562, 1.0, 0.1562, 1.0, 0.125, 1.0, 0.09375, 1.0, 0.125, 1.0, 0.125, 1.0, 0.09375, 1.0, 0.0625, 1.0, 0.09375, 1.0, 0.09375, 1.0, 0.0625, 1.0, 0.03125, 1.0, 0.0625, 1.0, 0.0625, 1.0, 0.03125, 1.0, 0.0, 1.0, 0.03125, 1.0, 0.03125, 1.0, 0.0, 1.0, 0.9688, 1.0, 1.0, 1.0, 1.0, 1.0, 0.9688, 1.0, 0.9688, 0.978, 1.0, 0.978, 1.0, 1.0, 0.9688, 1.0, 0.9375, 0.978, 0.9688, 0.978, 0.9688, 1.0, 0.9375, 1.0, 0.9062, 0.978, 0.9375, 0.978, 0.9375, 1.0, 0.9062, 1.0, 0.875, 0.978, 0.9062, 0.978, 0.9062, 1.0, 0.875, 1.0, 0.8438, 0.978, 0.875, 0.978, 0.875, 1.0, 0.8438, 1.0, 0.8125, 0.978, 0.8438, 0.978, 0.8438, 1.0, 0.8125, 1.0, 0.7813, 0.978, 0.8125, 0.978, 0.8125, 1.0, 0.7812, 1.0, 0.75, 0.978, 0.7812, 0.978, 0.7812, 1.0, 0.75, 1.0, 0.7188, 0.978, 0.75, 0.978, 0.75, 1.0, 0.7188, 1.0, 0.6875, 0.978, 0.7188, 0.978, 0.7188, 1.0, 0.6875, 1.0, 0.6562, 0.978, 0.6875, 0.978, 0.6875, 1.0, 0.6562, 1.0, 0.625, 0.978, 0.6562, 0.978, 0.6562, 1.0, 0.625, 1.0, 0.5938, 0.978, 0.625, 0.978, 0.625, 1.0, 0.5938, 1.0, 0.5625, 0.978, 0.5938, 0.978, 0.5938, 1.0, 0.5625, 1.0, 0.5313, 0.978, 0.5625, 0.978, 0.5625, 1.0, 0.5312, 1.0, 0.5, 0.978, 0.5312, 0.978, 0.5312, 1.0, 0.5, 1.0, 0.4688, 0.978, 0.5, 0.978, 0.5, 1.0, 0.4688, 1.0, 0.4375, 0.978, 0.4688, 0.978, 0.4688, 1.0, 0.4375, 1.0, 0.4062, 0.978, 0.4375, 0.978, 0.4375, 1.0, 0.4062, 1.0, 0.375, 0.978, 0.4062, 0.978, 0.4062, 1.0, 0.375, 1.0, 0.3438, 0.978, 0.375, 0.978, 0.375, 1.0, 0.3438, 1.0, 0.3125, 0.978, 0.3438, 0.978, 0.3438, 1.0, 0.3125, 1.0, 0.2812, 0.978, 0.3125, 0.978, 0.3125, 1.0, 0.2812, 1.0, 0.25, 0.978, 0.2812, 0.978, 0.2812, 1.0, 0.25, 1.0, 0.2188, 1.0, 0.221, 1.0, 0.25, 1.0, 0.25, 1.0, 0.2188, 1.0, 0.1875, 1.0, 0.2165, 1.0, 0.2188, 1.0, 0.2188, 1.0, 0.1875, 1.0, 0.1562, 0.978, 0.1875, 0.978, 0.1875, 1.0, 0.1562, 1.0, 0.125, 0.978, 0.1562, 0.978, 0.1562, 1.0, 0.125, 1.0, 0.09375, 0.978, 0.125, 0.978, 0.125, 1.0, 0.09375, 1.0, 0.0625, 0.978, 0.09375, 0.978, 0.09375, 1.0, 0.0625, 1.0, 0.03125, 0.978, 0.0625, 0.978, 0.0625, 1.0, 0.03125, 1.0, 0.0, 0.978, 0.03125, 0.978, 0.03125, 1.0, 0.0, 1.0, 0.9688, 1.0, 1.0, 1.0, 1.0, 1.0, 0.9688, 1.0, 0.9375, 1.0, 0.9688, 1.0, 0.9688, 1.0, 0.9375, 1.0, 0.9062, 1.0, 0.9375, 1.0, 0.9375, 1.0, 0.9062, 1.0, 0.875, 1.0, 0.9062, 1.0, 0.9062, 1.0, 0.875, 1.0, 0.8438, 1.0, 0.875, 1.0, 0.875, 1.0, 0.8438, 1.0, 0.8125, 1.0, 0.8438, 1.0, 0.8438, 1.0, 0.8125, 1.0, 0.7812, 1.0, 0.8125, 1.0, 0.8125, 1.0, 0.7812, 1.0, 0.75, 1.0, 0.7812, 1.0, 0.7812, 1.0, 0.75, 1.0, 0.7188, 1.0, 0.75, 1.0, 0.75, 1.0, 0.7188, 1.0, 0.6875, 1.0, 0.7188, 1.0, 0.7188, 1.0, 0.6875, 1.0, 0.6562, 1.0, 0.6875, 1.0, 0.6875, 1.0, 0.6562, 1.0, 0.625, 1.0, 0.6562, 1.0, 0.6562, 1.0, 0.625, 1.0, 0.5938, 1.0, 0.625, 1.0, 0.625, 1.0, 0.5938, 1.0, 0.5625, 1.0, 0.5938, 1.0, 0.5938, 1.0, 0.5625, 1.0, 0.5312, 1.0, 0.5625, 1.0, 0.5625, 1.0, 0.5312, 1.0, 0.5, 1.0, 0.5008, 1.0, 0.5312, 1.0, 0.5312, 1.0, 0.5, 1.0, 0.4688, 1.0, 0.4992, 1.0, 0.5, 1.0, 0.5, 1.0, 0.4688, 1.0, 0.4375, 1.0, 0.4688, 1.0, 0.4688, 1.0, 0.4375, 1.0, 0.4062, 1.0, 0.4375, 1.0, 0.4375, 1.0, 0.4062, 1.0, 0.375, 1.0, 0.4062, 1.0, 0.4062, 1.0, 0.375, 1.0, 0.3438, 1.0, 0.375, 1.0, 0.375, 1.0, 0.3438, 1.0, 0.3125, 1.0, 0.3438, 1.0, 0.3438, 1.0, 0.3125, 1.0, 0.2812, 1.0, 0.3125, 1.0, 0.3125, 1.0, 0.2812, 1.0, 0.25, 1.0, 0.2812, 1.0, 0.2812, 1.0, 0.25, 1.0, 0.2188, 1.0, 0.25, 1.0, 0.25, 1.0, 0.2188, 1.0, 0.1875, 1.0, 0.2188, 1.0, 0.2188, 1.0, 0.1875, 1.0, 0.1562, 1.0, 0.1875, 1.0, 0.1875, 1.0, 0.1562, 1.0, 0.125, 1.0, 0.1562, 1.0, 0.1562, 1.0, 0.125, 1.0, 0.09375, 1.0, 0.125, 1.0, 0.125, 1.0, 0.09375, 1.0, 0.0625, 1.0, 0.09375, 1.0, 0.09375, 1.0, 0.0625, 1.0, 0.03125, 1.0, 0.0625, 1.0, 0.0625, 1.0, 0.03125, 1.0, 0.0, 1.0, 0.03125, 1.0, 0.03125, 1.0, 0.0, 1.0, 0.9688, 1.0, 1.0, 1.0, 1.0, 1.0, 0.9688, 1.0, 0.9688, 1.0, 1.0, 1.0, 1.0, 1.0, 0.9688, 1.0, 0.9375, 1.0, 0.9688, 1.0, 0.9688, 1.0, 0.9375, 1.0, 0.9062, 1.0, 0.9375, 1.0, 0.9375, 1.0, 0.9062, 1.0, 0.875, 1.0, 0.9062, 1.0, 0.9062, 1.0, 0.875, 1.0, 0.8438, 1.0, 0.875, 1.0, 0.875, 1.0, 0.8438, 1.0, 0.8125, 1.0, 0.8438, 1.0, 0.8438, 1.0, 0.8125, 1.0, 0.7812, 1.0, 0.8125, 1.0, 0.8125, 1.0, 0.7812, 1.0, 0.75, 1.0, 0.7812, 1.0, 0.7812, 1.0, 0.75, 1.0, 0.7188, 1.0, 0.75, 1.0, 0.75, 1.0, 0.7188, 1.0, 0.6875, 1.0, 0.7188, 1.0, 0.7188, 1.0, 0.6875, 1.0, 0.6562, 1.0, 0.6875, 1.0, 0.6875, 1.0, 0.6562, 1.0, 0.625, 1.0, 0.6562, 1.0, 0.6562, 1.0, 0.625, 1.0, 0.5938, 1.0, 0.625, 1.0, 0.625, 1.0, 0.5938, 1.0, 0.5625, 1.0, 0.5938, 1.0, 0.5938, 1.0, 0.5625, 1.0, 0.5312, 1.0, 0.5625, 1.0, 0.5625, 1.0, 0.5312, 1.0, 0.5, 1.0, 0.5312, 1.0, 0.5312, 1.0, 0.5, 1.0, 0.4688, 1.0, 0.5, 1.0, 0.5, 1.0, 0.4688, 1.0, 0.4375, 1.0, 0.4688, 1.0, 0.4688, 1.0, 0.4375, 1.0, 0.4062, 1.0, 0.4375, 1.0, 0.4375, 1.0, 0.4062, 1.0, 0.375, 1.0, 0.4062, 1.0, 0.4062, 1.0, 0.375, 1.0, 0.3438, 1.0, 0.375, 1.0, 0.375, 1.0, 0.3438, 1.0, 0.3125, 1.0, 0.3438, 1.0, 0.3438, 1.0, 0.3125, 1.0, 0.2812, 1.0, 0.3125, 1.0, 0.3125, 1.0, 0.2812, 1.0, 0.25, 1.0, 0.2812, 1.0, 0.2812, 1.0, 0.25, 1.0, 0.2188, 1.0, 0.25, 1.0, 0.25, 1.0, 0.2188, 1.0, 0.1875, 1.0, 0.2188, 1.0, 0.2188, 1.0, 0.1875, 1.0, 0.1562, 1.0, 0.1875, 1.0, 0.1875, 1.0, 0.1562, 1.0, 0.125, 1.0, 0.1562, 1.0, 0.1562, 1.0, 0.125, 1.0, 0.09375, 1.0, 0.125, 1.0, 0.125, 1.0, 0.09375, 1.0, 0.0625, 1.0, 0.09375, 1.0, 0.09375, 1.0, 0.0625, 1.0, 0.03125, 1.0, 0.0625, 1.0, 0.0625, 1.0, 0.03125, 1.0, 0.0, 1.0, 0.03125, 1.0, 0.03125, 1.0, 0.0, 1.0, 0.9688, 1.0, 1.0, 1.0, 1.0, 1.0, 0.9688, 1.0, 0.9375, 1.0, 0.9688, 1.0, 0.9688, 1.0, 0.9375, 1.0, 0.9062, 1.0, 0.9375, 1.0, 0.9375, 1.0, 0.9062, 1.0, 0.875, 1.0, 0.9062, 1.0, 0.9062, 1.0, 0.875, 1.0, 0.8438, 1.0, 0.875, 1.0, 0.875, 1.0, 0.8438, 1.0, 0.8125, 1.0, 0.8438, 1.0, 0.8438, 1.0, 0.8125, 1.0, 0.7812, 1.0, 0.8125, 1.0, 0.8125, 1.0, 0.7812, 1.0, 0.75, 1.0, 0.7812, 1.0, 0.7812, 1.0, 0.75, 1.0, 0.7188, 1.0, 0.75, 1.0, 0.75, 1.0, 0.7188, 1.0, 0.6875, 1.0, 0.7188, 1.0, 0.7187, 1.0, 0.6875, 1.0, 0.6562, 1.0, 0.6875, 1.0, 0.6875, 1.0, 0.6562, 1.0, 0.625, 1.0, 0.6562, 1.0, 0.6562, 1.0, 0.625, 1.0, 0.5938, 1.0, 0.625, 1.0, 0.625, 1.0, 0.5938, 1.0, 0.5625, 1.0, 0.5938, 1.0, 0.5938, 1.0, 0.5625, 1.0, 0.5312, 1.0, 0.5625, 1.0, 0.5625, 1.0, 0.5312, 1.0, 0.5, 1.0, 0.5312, 1.0, 0.5312, 1.0, 0.5, 1.0, 0.4688, 1.0, 0.5, 1.0, 0.5, 1.0, 0.4688, 1.0, 0.4375, 1.0, 0.4688, 1.0, 0.4688, 1.0, 0.4375, 1.0, 0.4062, 1.0, 0.4375, 1.0, 0.4375, 1.0, 0.4062, 1.0, 0.375, 1.0, 0.4062, 1.0, 0.4062, 1.0, 0.375, 1.0, 0.3437, 1.0, 0.375, 1.0, 0.375, 1.0, 0.3438, 1.0, 0.3125, 1.0, 0.3438, 1.0, 0.3438, 1.0, 0.3125, 1.0, 0.2812, 1.0, 0.3125, 1.0, 0.3125, 1.0, 0.2812, 1.0, 0.25, 1.0, 0.2812, 1.0, 0.2812, 1.0, 0.25, 1.0, 0.2188, 1.0, 0.25, 1.0, 0.25, 1.0, 0.2188, 1.0, 0.1875, 1.0, 0.2188, 1.0, 0.2188, 1.0, 0.1875, 1.0, 0.1562, 1.0, 0.1875, 1.0, 0.1875, 1.0, 0.1562, 1.0, 0.125, 1.0, 0.1562, 1.0, 0.1562, 1.0, 0.125, 1.0, 0.09375, 1.0, 0.125, 1.0, 0.125, 1.0, 0.09375, 1.0, 0.0625, 1.0, 0.09375, 1.0, 0.09375, 1.0, 0.0625, 1.0, 0.03125, 1.0, 0.0625, 1.0, 0.0625, 1.0, 0.03125, 1.0, 0.0, 1.0, 0.03125, 1.0, 0.03125, 1.0, 0.0, 1.0, 0.9688, 1.0, 1.0, 1.0, 1.0, 1.0, 0.9688, 1.0, 0.9688, 1.0, 1.0, 1.0, 1.0, 1.0, 0.9688, 1.0, 0.9375, 1.0, 0.9688, 1.0, 0.9688, 1.0, 0.9375, 1.0, 0.9063, 1.0, 0.9375, 1.0, 0.9375, 1.0, 0.9062, 1.0, 0.875, 1.0, 0.9062, 1.0, 0.9062, 1.0, 0.875, 1.0, 0.8438, 1.0, 0.8448, 1.0, 0.875, 1.0, 0.875, 1.0, 0.8438, 1.0, 0.8125, 1.0, 0.8427, 1.0, 0.8438, 1.0, 0.8438, 1.0, 0.8125, 1.0, 0.7812, 1.0, 0.8125, 1.0, 0.8125, 1.0, 0.7812, 1.0, 0.75, 1.0, 0.7812, 1.0, 0.7812, 1.0, 0.75, 1.0, 0.7188, 1.0, 0.75, 1.0, 0.75, 1.0, 0.7188, 1.0, 0.6875, 1.0, 0.7188, 1.0, 0.7188, 1.0, 0.6875, 1.0, 0.6563, 1.0, 0.6875, 1.0, 0.6875, 1.0, 0.6562, 1.0, 0.625, 1.0, 0.6562, 1.0, 0.6562, 1.0, 0.625, 1.0, 0.5938, 1.0, 0.625, 1.0, 0.625, 1.0, 0.5938, 1.0, 0.5625, 1.0, 0.5938, 1.0, 0.5938, 1.0, 0.5625, 1.0, 0.5312, 1.0, 0.5625, 1.0, 0.5625, 1.0, 0.5312, 1.0, 0.5, 1.0, 0.5312, 1.0, 0.5312, 1.0, 0.5, 1.0, 0.4688, 1.0, 0.5, 1.0, 0.5, 1.0, 0.4688, 1.0, 0.4375, 1.0, 0.4688, 1.0, 0.4688, 1.0, 0.4375, 1.0, 0.4062, 1.0, 0.4375, 1.0, 0.4375, 1.0, 0.4062, 1.0, 0.375, 1.0, 0.4062, 1.0, 0.4062, 1.0, 0.375, 1.0, 0.3438, 1.0, 0.375, 1.0, 0.375, 1.0, 0.3438, 1.0, 0.3125, 1.0, 0.3438, 1.0, 0.3438, 1.0, 0.3125, 1.0, 0.2812, 1.0, 0.3125, 1.0, 0.3125, 1.0, 0.2812, 1.0, 0.25, 1.0, 0.2812, 1.0, 0.2812, 1.0, 0.25, 1.0, 0.2188, 1.0, 0.25, 1.0, 0.25, 1.0, 0.2188, 1.0, 0.1875, 1.0, 0.2188, 1.0, 0.2187, 1.0, 0.1875, 1.0, 0.1562, 1.0, 0.1875, 1.0, 0.1875, 1.0, 0.1562, 1.0, 0.125, 1.0, 0.1562, 1.0, 0.1562, 1.0, 0.125, 1.0, 0.09375, 1.0, 0.125, 1.0, 0.125, 1.0, 0.09375, 1.0, 0.0625, 1.0, 0.09375, 1.0, 0.09375, 1.0, 0.0625, 1.0, 0.03125, 1.0, 0.0625, 1.0, 0.0625, 1.0, 0.03125, 1.0, 0.0, 1.0, 0.03125, 1.0, 0.03125, 1.0, 0.0, 1.0, 0.9688, 1.0, 1.0, 1.0, 1.0, 1.0, 0.9688, 1.0, 0.2165, 1.0, 0.2209, 1.01, 0.2188, 1.0, 0.221, 0.978, 0.2166, 0.9881, 0.2188, 0.8741, 0.2165, 1.0, 0.2165, 0.978, 0.221, 0.978, 0.221, 1.0, 0.1875, 0.978, 0.2165, 0.978, 0.2165, 1.0, 0.1875, 1.0, 0.4992, 1.0, 0.5008, 1.0, 0.5, 1.0, 0.5008, 1.0, 0.4992, 1.0, 0.5, 1.0, 0.4992, 1.0, 0.4992, 1.0, 0.5008, 1.0, 0.5008, 1.0, 0.4688, 1.0, 0.4992, 1.0, 0.4992, 1.0, 0.4688, 1.0, 0.8427, 1.0, 0.8448, 1.0, 0.8438, 1.0, 0.8448, 1.0, 0.8427, 1.0, 0.8438, 1.0, 0.8427, 1.0, 0.8427, 1.0, 0.8448, 1.0, 0.8448, 1.0, 0.8125, 1.0, 0.8427, 1.0, 0.8427, 1.0, 0.8125, 1.0, 0.8104, 1.0, 0.8146, 1.0, 0.8125, 1.0, 0.8146, 1.0, 0.8104, 1.0, 0.8125, 1.0, 0.8104, 1.0, 0.8104, 1.0, 0.8146, 1.0, 0.8146, 1.0, 0.7812, 1.0, 0.8104, 1.0, 0.8104, 1.0, 0.7812, 1.0, 0.4346, 1.0, 0.4403, 1.0, 0.4375, 1.0, 0.4403, 1.0, 0.4346, 1.0, 0.4375, 1.0, 0.4346, 1.0, 0.4347, 1.0, 0.4403, 1.0, 0.4404, 1.0, 0.4062, 1.0, 0.4347, 1.0, 0.4346, 1.0, 0.4062, 1.0, 0.3362, 1.0, 0.3511, 1.0, 0.3438, 1.0, 0.3511, 1.0, 0.3363, 1.0, 0.3438, 1.0, 0.3362, 1.0, 0.3364, 1.0, 0.3511, 1.0, 0.3513, 1.0, 0.3125, 1.0, 0.3364, 1.0, 0.3362, 1.0, 0.3125, 1.0])
me_cylinder_001.materials.append(mat_metal)
me_cylinder_001.update()

# ---- objects
ob_cylinder = bpy.data.objects.new('Cylinder', me_cylinder_001)

# ---- transforms, parenting, visibility, modifiers, constraints
ob_cylinder.location = (0.0, 0.0, 0.0)

# ---- collection membership
col_collection.objects.link(ob_cylinder)

# ---- scene / render settings (as saved in the file)
scene.frame_start = 1; scene.frame_end = 250; scene.frame_set(1)
scene.render.engine = 'BLENDER_EEVEE_NEXT'
scene.cycles.sampling_pattern = 'TABULATED_SOBOL'
scene.eevee.ray_tracing_options.trace_max_roughness = 0.0
bpy.context.view_layer.update()

# ---- added for rendering (the .blend has no active camera and no usable light): camera, sun
cam_auto = bpy.data.cameras.new('AutoCamera')
cam_auto.lens = 50.0
cam_auto.sensor_width = 36.0
cam_auto.clip_end = 1000.0
ob_auto_camera = bpy.data.objects.new('AutoCamera', cam_auto)
scene.collection.objects.link(ob_auto_camera)
ob_auto_camera.location = (3.92712, -4.71254, 3.20451)
ob_auto_camera.rotation_euler = (1.09748, -7.21219e-08, 0.694738)
scene.camera = ob_auto_camera
light_auto_sun = bpy.data.lights.new('AutoSun', 'SUN')
light_auto_sun.energy = 3.0
light_auto_sun.angle = 0.0523599
ob_auto_sun = bpy.data.objects.new('AutoSun', light_auto_sun)
scene.collection.objects.link(ob_auto_sun)
ob_auto_sun.rotation_euler = (0.872665, 0.174533, 0.523599)
bpy.context.view_layer.update()
